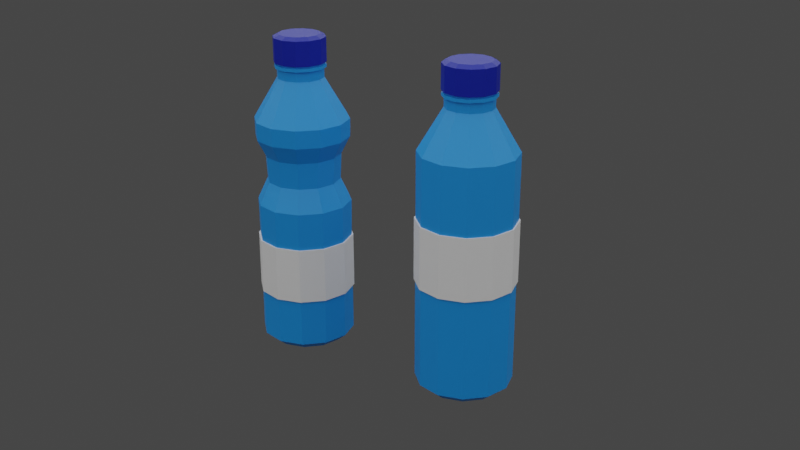 # Source: low_poly_water_bottles.blend  (saved by Blender 2.83.18; exported with 4.5.12 LTS)
import bpy
from mathutils import Matrix  # noqa: F401  (used for matrix-valued properties, if any)

bpy.ops.wm.read_factory_settings(use_empty=True)
scene = bpy.context.scene
scene.name = 'Scene'

# ---- collections
col_collection = bpy.data.collections.new('Collection'); scene.collection.children.link(col_collection)

# ---- materials (node trees are filled in below, after node groups)
mat_material_001 = bpy.data.materials.new('Material.001')
mat_material_002 = bpy.data.materials.new('Material.002')
mat_material_003 = bpy.data.materials.new('Material.003')
mat_material_005 = bpy.data.materials.new('Material.005')
mat_material_004 = bpy.data.materials.new('Material.004')
mat_material_006 = bpy.data.materials.new('Material.006')
mat_material_007 = bpy.data.materials.new('Material.007')

# ---- material node trees
mat_material_001.use_nodes = True; mat_material_001.node_tree.nodes.clear()
_N = mat_material_001.node_tree.nodes; _L = mat_material_001.node_tree.links
n0 = _N.new('ShaderNodeBsdfPrincipled'); n0.name = 'Principled BSDF'; n0.location = (10, 300)
n0.distribution = 'GGX'
n0.subsurface_method = 'BURLEY'
n0.inputs[0].default_value = (0.009035, 0.2704, 0.8, 1.0)
n0.inputs[3].default_value = 1.45
n0.inputs[27].default_value = (0.0, 0.0, 0.0, 1.0)
n0.inputs[28].default_value = 1.0
n1 = _N.new('ShaderNodeOutputMaterial'); n1.name = 'Material Output'; n1.location = (300, 300)
_L.new(n0.outputs[0], n1.inputs[0])
n1.is_active_output = True
mat_material_002.use_nodes = True; mat_material_002.node_tree.nodes.clear()
_N = mat_material_002.node_tree.nodes; _L = mat_material_002.node_tree.links
n0 = _N.new('ShaderNodeBsdfPrincipled'); n0.name = 'Principled BSDF'; n0.location = (10, 300)
n0.distribution = 'GGX'
n0.subsurface_method = 'BURLEY'
n0.inputs[3].default_value = 1.45
n0.inputs[27].default_value = (0.0, 0.0, 0.0, 1.0)
n0.inputs[28].default_value = 1.0
n1 = _N.new('ShaderNodeOutputMaterial'); n1.name = 'Material Output'; n1.location = (300, 300)
_L.new(n0.outputs[0], n1.inputs[0])
n1.is_active_output = True
mat_material_003.use_nodes = True; mat_material_003.node_tree.nodes.clear()
_N = mat_material_003.node_tree.nodes; _L = mat_material_003.node_tree.links
n0 = _N.new('ShaderNodeBsdfPrincipled'); n0.name = 'Principled BSDF'; n0.location = (10, 300)
n0.distribution = 'GGX'
n0.subsurface_method = 'BURLEY'
n0.inputs[0].default_value = (0.0, 0.01095, 0.3428, 1.0)
n0.inputs[3].default_value = 1.45
n0.inputs[27].default_value = (0.0, 0.0, 0.0, 1.0)
n0.inputs[28].default_value = 1.0
n1 = _N.new('ShaderNodeOutputMaterial'); n1.name = 'Material Output'; n1.location = (300, 300)
_L.new(n0.outputs[0], n1.inputs[0])
n1.is_active_output = True
mat_material_005.use_nodes = True; mat_material_005.node_tree.nodes.clear()
_N = mat_material_005.node_tree.nodes; _L = mat_material_005.node_tree.links
n0 = _N.new('ShaderNodeBsdfPrincipled'); n0.name = 'Principled BSDF'; n0.location = (10, 300)
n0.distribution = 'GGX'
n0.subsurface_method = 'BURLEY'
n0.inputs[0].default_value = (0.009035, 0.2704, 0.8, 1.0)
n0.inputs[3].default_value = 1.45
n0.inputs[27].default_value = (0.0, 0.0, 0.0, 1.0)
n0.inputs[28].default_value = 1.0
n1 = _N.new('ShaderNodeOutputMaterial'); n1.name = 'Material Output'; n1.location = (300, 300)
_L.new(n0.outputs[0], n1.inputs[0])
n1.is_active_output = True
mat_material_004.use_nodes = True; mat_material_004.node_tree.nodes.clear()
_N = mat_material_004.node_tree.nodes; _L = mat_material_004.node_tree.links
n0 = _N.new('ShaderNodeBsdfPrincipled'); n0.name = 'Principled BSDF'; n0.location = (10, 300)
n0.distribution = 'GGX'
n0.subsurface_method = 'BURLEY'
n0.inputs[3].default_value = 1.45
n0.inputs[27].default_value = (0.0, 0.0, 0.0, 1.0)
n0.inputs[28].default_value = 1.0
n1 = _N.new('ShaderNodeOutputMaterial'); n1.name = 'Material Output'; n1.location = (300, 300)
_L.new(n0.outputs[0], n1.inputs[0])
n1.is_active_output = True
mat_material_006.use_nodes = True; mat_material_006.node_tree.nodes.clear()
_N = mat_material_006.node_tree.nodes; _L = mat_material_006.node_tree.links
n0 = _N.new('ShaderNodeBsdfPrincipled'); n0.name = 'Principled BSDF'; n0.location = (10, 300)
n0.distribution = 'GGX'
n0.subsurface_method = 'BURLEY'
n0.inputs[0].default_value = (0.0, 0.01095, 0.3428, 1.0)
n0.inputs[3].default_value = 1.45
n0.inputs[27].default_value = (0.0, 0.0, 0.0, 1.0)
n0.inputs[28].default_value = 1.0
n1 = _N.new('ShaderNodeOutputMaterial'); n1.name = 'Material Output'; n1.location = (300, 300)
_L.new(n0.outputs[0], n1.inputs[0])
n1.is_active_output = True
mat_material_007.use_nodes = True; mat_material_007.node_tree.nodes.clear()
_N = mat_material_007.node_tree.nodes; _L = mat_material_007.node_tree.links
n0 = _N.new('ShaderNodeOutputMaterial'); n0.name = 'Material Output'; n0.location = (300, 300)
n1 = _N.new('ShaderNodeEmission'); n1.name = 'Emission'; n1.location = (10, 300)
_L.new(n1.outputs[0], n0.inputs[0])
n0.is_active_output = True

# ---- world
world_world = bpy.data.worlds.new('World'); scene.world = world_world
world_world.use_nodes = True; world_world.node_tree.nodes.clear()
_N = world_world.node_tree.nodes; _L = world_world.node_tree.links
n0 = _N.new('ShaderNodeOutputWorld'); n0.name = 'World Output'; n0.location = (300, 300)
n1 = _N.new('ShaderNodeBackground'); n1.name = 'Background'; n1.location = (10, 300)
n1.inputs[0].default_value = (0.05088, 0.05088, 0.05088, 1.0)
_L.new(n1.outputs[0], n0.inputs[0])
n0.is_active_output = True
world_world.color = (0.05088, 0.05088, 0.05088)
world_world.use_sun_shadow = False
world_world.sun_shadow_jitter_overblur = 0.0

# ---- cameras
cam_camera = bpy.data.cameras.new('Camera')
cam_camera.clip_end = 100.0
cam_camera.ortho_scale = 7.314

# ---- meshes
me_cylinder = bpy.data.meshes.new('Cylinder')
me_cylinder.from_pydata([(6.881e-10, 1.069, -0.915), (3.236e-09, 1.326, -0.7001), (0.5346, 0.926, -0.915), (0.6629, 1.148, -0.7001), (0.926, 0.5346, -0.915), (1.148, 0.6629, -0.7001), (1.069, -3.711e-08, -0.915), (1.326, -1.265e-08, -0.7001), (0.926, -0.5346, -0.915), (1.148, -0.6629, -0.7001), (0.5346, -0.926, -0.915), (0.6629, -1.148, -0.7001), (1.621e-07, -1.069, -0.915), (2.034e-07, -1.326, -0.7001), (-0.5346, -0.926, -0.915), (-0.6629, -1.148, -0.7001), (-0.926, -0.5346, -0.915), (-1.148, -0.6629, -0.7001), (-1.069, -4.875e-07, -0.915), (-1.326, -5.71e-07, -0.7001), (-0.926, 0.5346, -0.915), (-1.148, 0.6629, -0.7001), (-0.5346, 0.926, -0.915), (-0.6629, 1.148, -0.7001), (3.377e-08, 1.326, 5.663), (0.6629, 1.148, 5.663), (1.148, 0.6629, 5.663), (1.326, -1.265e-08, 5.663), (1.148, -0.6629, 5.663), (0.6629, -1.148, 5.663), (2.339e-07, -1.326, 5.663), (-0.6629, -1.148, 5.663), (-1.148, -0.6629, 5.663), (-1.326, -5.71e-07, 5.663), (-1.148, 0.6629, 5.663), (-0.6629, 1.148, 5.663), (-9.772e-08, 0.6458, 6.809), (0.3229, 0.5593, 6.809), (0.5593, 0.3229, 6.809), (0.6458, -8.351e-08, 6.809), (0.5593, -0.3229, 6.809), (0.3229, -0.5593, 6.809), (-2.167e-10, -0.6458, 6.809), (-0.3229, -0.5593, 6.809), (-0.5593, -0.3229, 6.809), (-0.6458, -3.555e-07, 6.809), (-0.5593, 0.3229, 6.809), (-0.3229, 0.5593, 6.809), (-9.772e-08, 0.6458, 7.093), (0.3229, 0.5593, 7.093), (0.5593, 0.3229, 7.093), (0.6458, -8.351e-08, 7.093), (0.5593, -0.3229, 7.093), (0.3229, -0.5593, 7.093), (-2.167e-10, -0.6458, 7.093), (-0.3229, -0.5593, 7.093), (-0.5593, -0.3229, 7.093), (-0.6458, -3.555e-07, 7.093), (-0.5593, 0.3229, 7.093), (-0.3229, 0.5593, 7.093), (-9.426e-08, 0.713, 7.093), (0.3565, 0.6175, 7.093), (0.6175, 0.3565, 7.093), (0.713, -7.668e-08, 7.093), (0.6175, -0.3565, 7.093), (0.3565, -0.6175, 7.093), (1.34e-08, -0.713, 7.093), (-0.3565, -0.6175, 7.093), (-0.6175, -0.3565, 7.093), (-0.713, -3.77e-07, 7.093), (-0.6175, 0.3565, 7.093), (-0.3565, 0.6175, 7.093), (-1.402e-07, 0.713, 7.181), (0.3565, 0.6175, 7.181), (0.6175, 0.3565, 7.181), (0.713, -7.668e-08, 7.181), (0.6175, -0.3565, 7.181), (0.3565, -0.6175, 7.181), (-3.252e-08, -0.713, 7.181), (-0.3565, -0.6175, 7.181), (-0.6175, -0.3565, 7.181), (-0.713, -3.77e-07, 7.181), (-0.6175, 0.3565, 7.181), (-0.3565, 0.6175, 7.181), (-1.471e-07, 0.6458, 7.181), (0.3229, 0.5593, 7.181), (0.5593, 0.3229, 7.181), (0.6458, -8.491e-08, 7.181), (0.5593, -0.3229, 7.181), (0.3229, -0.5593, 7.181), (-4.959e-08, -0.6458, 7.181), (-0.3229, -0.5593, 7.181), (-0.5593, -0.3229, 7.181), (-0.6458, -3.569e-07, 7.181), (-0.5593, 0.3229, 7.181), (-0.3229, 0.5593, 7.181), (-1.471e-07, 0.6458, 7.24), (0.3229, 0.5593, 7.24), (0.5593, 0.3229, 7.24), (0.6458, -8.491e-08, 7.24), (0.5593, -0.3229, 7.24), (0.3229, -0.5593, 7.24), (-4.959e-08, -0.6458, 7.24), (-0.3229, -0.5593, 7.24), (-0.5593, -0.3229, 7.24), (-0.6458, -3.569e-07, 7.24), (-0.5593, 0.3229, 7.24), (-0.3229, 0.5593, 7.24), (0.3383, 0.5859, 7.24), (-1.436e-07, 0.6766, 7.24), (0.5859, 0.3383, 7.24), (0.6766, -8.114e-08, 7.24), (0.5859, -0.3383, 7.24), (0.3383, -0.5859, 7.24), (-4.143e-08, -0.6766, 7.24), (-0.3383, -0.5859, 7.24), (-0.5859, -0.3383, 7.24), (-0.6766, -3.661e-07, 7.24), (-0.5859, 0.3383, 7.24), (-0.3383, 0.5859, 7.24), (0.3383, 0.5859, 7.279), (-1.163e-07, 0.6766, 7.279), (0.5859, 0.3383, 7.279), (0.6766, -8.114e-08, 7.279), (0.5859, -0.3383, 7.279), (0.3383, -0.5859, 7.279), (-1.409e-08, -0.6766, 7.279), (-0.3383, -0.5859, 7.279), (-0.5859, -0.3383, 7.279), (-0.6766, -3.661e-07, 7.279), (-0.5859, 0.3383, 7.279), (-0.3383, 0.5859, 7.279), (0.3217, 0.5572, 7.279), (-1.214e-07, 0.6435, 7.279), (0.5572, 0.3217, 7.279), (0.6435, -8.523e-08, 7.279), (0.5572, -0.3217, 7.279), (0.3217, -0.5572, 7.279), (-2.429e-08, -0.6435, 7.279), (-0.3217, -0.5572, 7.279), (-0.5572, -0.3217, 7.279), (-0.6435, -3.563e-07, 7.279), (-0.5572, 0.3217, 7.279), (-0.3217, 0.5572, 7.279), (0.3217, 0.5572, 7.329), (-1.12e-07, 0.6435, 7.329), (0.5572, 0.3217, 7.329), (0.6435, -8.523e-08, 7.329), (0.5572, -0.3217, 7.329), (0.3217, -0.5572, 7.329), (-1.482e-08, -0.6435, 7.329), (-0.3217, -0.5572, 7.329), (-0.5572, -0.3217, 7.329), (-0.6435, -3.563e-07, 7.329), (-0.5572, 0.3217, 7.329), (-0.3217, 0.5572, 7.329), (0.3382, 0.5857, 7.329), (-1.068e-07, 0.6763, 7.329), (0.5857, 0.3382, 7.329), (0.6763, -8.172e-08, 7.329), (0.5857, -0.3382, 7.329), (0.3382, -0.5857, 7.329), (-4.667e-09, -0.6763, 7.329), (-0.3382, -0.5857, 7.329), (-0.5857, -0.3382, 7.329), (-0.6763, -3.666e-07, 7.329), (-0.5857, 0.3382, 7.329), (-0.3382, 0.5857, 7.329), (0.3382, 0.5857, 7.361), (-1.012e-07, 0.6763, 7.361), (0.5857, 0.3382, 7.361), (0.6763, -8.172e-08, 7.361), (0.5857, -0.3382, 7.361), (0.3382, -0.5857, 7.361), (9.389e-10, -0.6763, 7.361), (-0.3382, -0.5857, 7.361), (-0.5857, -0.3382, 7.361), (-0.6763, -3.666e-07, 7.361), (-0.5857, 0.3382, 7.361), (-0.3382, 0.5857, 7.361), (0.3216, 0.5571, 7.361), (-1.08e-07, 0.6433, 7.361), (0.5571, 0.3216, 7.361), (0.6433, -8.549e-08, 7.361), (0.5571, -0.3216, 7.361), (0.3216, -0.5571, 7.361), (-1.088e-08, -0.6433, 7.361), (-0.3216, -0.5571, 7.361), (-0.5571, -0.3216, 7.361), (-0.6433, -3.564e-07, 7.361), (-0.5571, 0.3216, 7.361), (-0.3216, 0.5571, 7.361), (0.3216, 0.5571, 7.408), (-9.89e-08, 0.6433, 7.408), (0.5571, 0.3216, 7.408), (0.6433, -8.549e-08, 7.408), (0.5571, -0.3216, 7.408), (0.3216, -0.5571, 7.408), (-1.766e-09, -0.6433, 7.408), (-0.3216, -0.5571, 7.408), (-0.5571, -0.3216, 7.408), (-0.6433, -3.564e-07, 7.408), (-0.5571, 0.3216, 7.408), (-0.3216, 0.5571, 7.408), (0.2745, 0.4755, 7.408), (-1.157e-07, 0.549, 7.408), (0.4755, 0.2745, 7.408), (0.549, -9.771e-08, 7.408), (0.4755, -0.2745, 7.408), (0.2745, -0.4755, 7.408), (-3.28e-08, -0.549, 7.408), (-0.2745, -0.4755, 7.408), (-0.4755, -0.2745, 7.408), (-0.549, -3.29e-07, 7.408), (-0.4755, 0.2745, 7.408), (-0.2745, 0.4755, 7.408), (0.2745, 0.4755, 6.805), (-1.157e-07, 0.549, 6.805), (0.4755, 0.2745, 6.805), (0.549, -9.771e-08, 6.805), (0.4755, -0.2745, 6.805), (0.2745, -0.4755, 6.805), (-3.28e-08, -0.549, 6.805), (-0.2745, -0.4755, 6.805), (-0.4755, -0.2745, 6.805), (-0.549, -3.29e-07, 6.805), (-0.4755, 0.2745, 6.805), (-0.2745, 0.4755, 6.805), (0.6092, 1.055, 5.66), (3.043e-07, 1.218, 5.66), (1.055, 0.6092, 5.66), (1.218, -1.398e-08, 5.66), (1.055, -0.6092, 5.66), (0.6092, -1.055, 5.66), (4.882e-07, -1.218, 5.66), (-0.6092, -1.055, 5.66), (-1.055, -0.6092, 5.66), (-1.218, -5.271e-07, 5.66), (-1.055, 0.6092, 5.66), (-0.6092, 1.055, 5.66), (0.6092, 1.055, -0.6979), (-3.618e-08, 1.218, -0.6979), (1.055, 0.6092, -0.6979), (1.218, -1.398e-08, -0.6979), (1.055, -0.6092, -0.6979), (0.6092, -1.055, -0.6979), (1.478e-07, -1.218, -0.6979), (-0.6092, -1.055, -0.6979), (-1.055, -0.6092, -0.6979), (-1.218, -5.271e-07, -0.6979), (-1.055, 0.6092, -0.6979), (-0.6092, 1.055, -0.6979), (-0.6629, -1.148, 3.848), (-1.148, -0.6629, 3.848), (2.252e-07, -1.326, 3.848), (0.6629, -1.148, 3.848), (1.148, -0.6629, 3.848), (1.326, -1.265e-08, 3.848), (-0.6629, 1.148, 3.848), (2.506e-08, 1.326, 3.848), (0.6629, 1.148, 3.848), (1.148, 0.6629, 3.848), (-1.148, 0.6629, 3.848), (-1.326, -5.71e-07, 3.848), (-1.148, -0.6629, 2.114), (1.674e-08, 1.326, 2.114), (0.6629, 1.148, 2.114), (-0.6629, -1.148, 2.114), (2.169e-07, -1.326, 2.114), (0.6629, -1.148, 2.114), (1.148, -0.6629, 2.114), (1.326, -1.265e-08, 2.114), (-0.6629, 1.148, 2.114), (1.148, 0.6629, 2.114), (-1.148, 0.6629, 2.114), (-1.326, -5.71e-07, 2.114), (-0.6832, -1.183, 2.114), (-0.6832, -1.183, 3.847), (2.246e-07, -1.366, 2.114), (2.332e-07, -1.366, 3.847), (0.6832, -1.183, 2.114), (0.6832, -1.183, 3.847), (1.183, -0.6832, 2.114), (1.183, -0.6832, 3.847), (1.366, -8.923e-09, 2.114), (1.366, -8.923e-09, 3.847), (-0.6832, 1.183, 2.114), (-0.6832, 1.183, 3.847), (1.183, 0.6832, 2.114), (1.183, 0.6832, 3.847), (-1.183, 0.6832, 2.114), (-1.183, 0.6832, 3.847), (-1.366, -5.844e-07, 2.114), (-1.366, -5.844e-07, 3.847), (-1.183, -0.6832, 3.847), (0.6832, 1.183, 3.847), (2.689e-08, 1.366, 3.847), (-1.183, -0.6832, 2.114), (1.832e-08, 1.366, 2.114), (0.6832, 1.183, 2.114)], [], [(0, 1, 3, 2), (2, 3, 5, 4), (4, 5, 7, 6), (6, 7, 9, 8), (8, 9, 11, 10), (10, 11, 13, 12), (12, 13, 15, 14), (14, 15, 17, 16), (16, 17, 19, 18), (18, 19, 21, 20), (253, 252, 31, 32), (20, 21, 23, 22), (22, 23, 1, 0), (0, 2, 4, 6, 8, 10, 12, 14, 16, 18, 20, 22), (29, 28, 40, 41), (252, 254, 30, 31), (254, 255, 29, 30), (255, 256, 28, 29), (256, 257, 27, 28), (259, 258, 35, 24), (260, 259, 24, 25), (257, 261, 26, 27), (258, 262, 34, 35), (261, 260, 25, 26), (262, 263, 33, 34), (263, 253, 32, 33), (44, 43, 55, 56), (24, 35, 47, 36), (26, 25, 37, 38), (33, 32, 44, 45), (30, 29, 41, 42), (27, 26, 38, 39), (34, 33, 45, 46), (31, 30, 42, 43), (28, 27, 39, 40), (35, 34, 46, 47), (25, 24, 36, 37), (32, 31, 43, 44), (49, 48, 60, 61), (41, 40, 52, 53), (36, 47, 59, 48), (38, 37, 49, 50), (45, 44, 56, 57), (42, 41, 53, 54), (39, 38, 50, 51), (46, 45, 57, 58), (43, 42, 54, 55), (40, 39, 51, 52), (47, 46, 58, 59), (37, 36, 48, 49), (71, 70, 82, 83), (56, 55, 67, 68), (53, 52, 64, 65), (48, 59, 71, 60), (50, 49, 61, 62), (57, 56, 68, 69), (54, 53, 65, 66), (51, 50, 62, 63), (58, 57, 69, 70), (55, 54, 66, 67), (52, 51, 63, 64), (59, 58, 70, 71), (76, 75, 87, 88), (61, 60, 72, 73), (68, 67, 79, 80), (65, 64, 76, 77), (60, 71, 83, 72), (62, 61, 73, 74), (69, 68, 80, 81), (66, 65, 77, 78), (63, 62, 74, 75), (70, 69, 81, 82), (67, 66, 78, 79), (64, 63, 75, 76), (88, 87, 99, 100), (83, 82, 94, 95), (73, 72, 84, 85), (80, 79, 91, 92), (77, 76, 88, 89), (72, 83, 95, 84), (74, 73, 85, 86), (81, 80, 92, 93), (78, 77, 89, 90), (75, 74, 86, 87), (82, 81, 93, 94), (79, 78, 90, 91), (103, 102, 114, 115), (95, 94, 106, 107), (85, 84, 96, 97), (92, 91, 103, 104), (89, 88, 100, 101), (84, 95, 107, 96), (86, 85, 97, 98), (93, 92, 104, 105), (90, 89, 101, 102), (87, 86, 98, 99), (94, 93, 105, 106), (91, 90, 102, 103), (115, 114, 126, 127), (100, 99, 111, 112), (107, 106, 118, 119), (97, 96, 109, 108), (104, 103, 115, 116), (101, 100, 112, 113), (96, 107, 119, 109), (98, 97, 108, 110), (105, 104, 116, 117), (102, 101, 113, 114), (99, 98, 110, 111), (106, 105, 117, 118), (130, 129, 141, 142), (112, 111, 123, 124), (119, 118, 130, 131), (108, 109, 121, 120), (116, 115, 127, 128), (113, 112, 124, 125), (109, 119, 131, 121), (110, 108, 120, 122), (117, 116, 128, 129), (114, 113, 125, 126), (111, 110, 122, 123), (118, 117, 129, 130), (135, 134, 146, 147), (127, 126, 138, 139), (124, 123, 135, 136), (131, 130, 142, 143), (120, 121, 133, 132), (128, 127, 139, 140), (125, 124, 136, 137), (121, 131, 143, 133), (122, 120, 132, 134), (129, 128, 140, 141), (126, 125, 137, 138), (123, 122, 134, 135), (147, 146, 158, 159), (142, 141, 153, 154), (139, 138, 150, 151), (136, 135, 147, 148), (143, 142, 154, 155), (132, 133, 145, 144), (140, 139, 151, 152), (137, 136, 148, 149), (133, 143, 155, 145), (134, 132, 144, 146), (141, 140, 152, 153), (138, 137, 149, 150), (162, 161, 173, 174), (154, 153, 165, 166), (151, 150, 162, 163), (148, 147, 159, 160), (155, 154, 166, 167), (144, 145, 157, 156), (152, 151, 163, 164), (149, 148, 160, 161), (145, 155, 167, 157), (146, 144, 156, 158), (153, 152, 164, 165), (150, 149, 161, 162), (174, 173, 185, 186), (159, 158, 170, 171), (166, 165, 177, 178), (163, 162, 174, 175), (160, 159, 171, 172), (167, 166, 178, 179), (156, 157, 169, 168), (164, 163, 175, 176), (161, 160, 172, 173), (157, 167, 179, 169), (158, 156, 168, 170), (165, 164, 176, 177), (189, 188, 200, 201), (171, 170, 182, 183), (178, 177, 189, 190), (175, 174, 186, 187), (172, 171, 183, 184), (179, 178, 190, 191), (168, 169, 181, 180), (176, 175, 187, 188), (173, 172, 184, 185), (169, 179, 191, 181), (170, 168, 180, 182), (177, 176, 188, 189), (195, 194, 206, 207), (186, 185, 197, 198), (183, 182, 194, 195), (190, 189, 201, 202), (187, 186, 198, 199), (184, 183, 195, 196), (191, 190, 202, 203), (180, 181, 193, 192), (188, 187, 199, 200), (185, 184, 196, 197), (181, 191, 203, 193), (182, 180, 192, 194), (210, 209, 221, 222), (202, 201, 213, 214), (199, 198, 210, 211), (196, 195, 207, 208), (203, 202, 214, 215), (192, 193, 205, 204), (200, 199, 211, 212), (197, 196, 208, 209), (193, 203, 215, 205), (194, 192, 204, 206), (201, 200, 212, 213), (198, 197, 209, 210), (222, 221, 233, 234), (207, 206, 218, 219), (214, 213, 225, 226), (211, 210, 222, 223), (208, 207, 219, 220), (215, 214, 226, 227), (204, 205, 217, 216), (212, 211, 223, 224), (209, 208, 220, 221), (205, 215, 227, 217), (206, 204, 216, 218), (213, 212, 224, 225), (237, 236, 248, 249), (219, 218, 230, 231), (226, 225, 237, 238), (223, 222, 234, 235), (220, 219, 231, 232), (227, 226, 238, 239), (216, 217, 229, 228), (224, 223, 235, 236), (221, 220, 232, 233), (217, 227, 239, 229), (218, 216, 228, 230), (225, 224, 236, 237), (240, 241, 251, 250, 249, 248, 247, 246, 245, 244, 243, 242), (234, 233, 245, 246), (231, 230, 242, 243), (238, 237, 249, 250), (235, 234, 246, 247), (232, 231, 243, 244), (239, 238, 250, 251), (228, 229, 241, 240), (236, 235, 247, 248), (233, 232, 244, 245), (229, 239, 251, 241), (230, 228, 240, 242), (262, 258, 287, 291), (267, 268, 278, 276), (254, 252, 277, 279), (272, 274, 290, 286), (260, 261, 289, 295), (264, 267, 276, 297), (255, 254, 279, 281), (271, 273, 288, 284), (263, 262, 291, 293), (256, 255, 281, 283), (266, 265, 298, 299), (253, 263, 293, 294), (17, 15, 267, 264), (15, 13, 268, 267), (13, 11, 269, 268), (11, 9, 270, 269), (9, 7, 271, 270), (1, 23, 272, 265), (3, 1, 265, 266), (7, 5, 273, 271), (23, 21, 274, 272), (5, 3, 266, 273), (21, 19, 275, 274), (19, 17, 264, 275), (292, 297, 294, 293), (290, 292, 293, 291), (288, 299, 295, 289), (286, 290, 291, 287), (284, 288, 289, 285), (299, 298, 296, 295), (298, 286, 287, 296), (282, 284, 285, 283), (280, 282, 283, 281), (278, 280, 281, 279), (276, 278, 279, 277), (297, 276, 277, 294), (273, 266, 299, 288), (252, 253, 294, 277), (268, 269, 280, 278), (261, 257, 285, 289), (274, 275, 292, 290), (269, 270, 282, 280), (259, 260, 295, 296), (275, 264, 297, 292), (270, 271, 284, 282), (258, 259, 296, 287), (265, 272, 286, 298), (257, 256, 283, 285)])
me_cylinder.polygons.foreach_set('material_index', [0, 0, 0, 0, 0, 0, 0, 0, 0, 0, 0, 0, 0, 0, 0, 0, 0, 0, 0, 0, 0, 0, 0, 0, 0, 0, 0, 0, 0, 0, 0, 0, 0, 0, 0, 0, 0, 0, 0, 0, 0, 0, 0, 0, 0, 0, 0, 0, 0, 0, 0, 0, 0, 0, 0, 0, 0, 0, 0, 0, 0, 0, 0, 0, 0, 0, 0, 0, 0, 0, 0, 0, 0, 0, 0, 0, 0, 0, 0, 0, 0, 0, 0, 0, 0, 0, 0, 0, 0, 0, 0, 0, 0, 0, 0, 0, 0, 0, 0, 0, 0, 0, 0, 0, 0, 0, 0, 0, 0, 0, 0, 0, 0, 0, 0, 0, 0, 0, 0, 0, 0, 0, 0, 0, 0, 0, 0, 0, 0, 0, 0, 0, 0, 0, 0, 0, 0, 0, 0, 0, 0, 0, 0, 0, 0, 0, 0, 0, 0, 0, 0, 0, 0, 0, 0, 0, 0, 0, 0, 0, 0, 0, 0, 0, 0, 0, 0, 0, 0, 0, 0, 0, 0, 0, 0, 0, 0, 0, 0, 0, 0, 0, 0, 0, 0, 0, 0, 0, 0, 0, 0, 0, 0, 0, 0, 0, 0, 0, 0, 0, 0, 0, 0, 0, 0, 0, 0, 0, 0, 0, 0, 0, 0, 0, 0, 0, 0, 0, 0, 0, 0, 0, 0, 0, 0, 0, 0, 0, 0, 0, 0, 0, 0, 0, 0, 0, 0, 0, 0, 0, 0, 0, 1, 1, 1, 1, 1, 1, 1, 1, 1, 1, 1, 1, 0, 0, 0, 0, 0, 0, 0, 0, 0, 0, 0, 0, 1, 1, 1, 1, 1, 1, 1, 1, 1, 1, 1, 1, 1, 1, 1, 1, 1, 1, 1, 1, 1, 1, 1, 1])
_uv = me_cylinder.uv_layers.new(name='UVMap')
_uv.uv.foreach_set('vector', [1.0, 0.5, 1.0, 1.0, 0.9167, 1.0, 0.9167, 0.5, 0.9167, 0.5, 0.9167, 1.0, 0.8333, 1.0, 0.8333, 0.5, 0.8333, 0.5, 0.8333, 1.0, 0.75, 1.0, 0.75, 0.5, 0.75, 0.5, 0.75, 1.0, 0.6667, 1.0, 0.6667, 0.5, 0.6667, 0.5, 0.6667, 1.0, 0.5833, 1.0, 0.5833, 0.5, 0.5833, 0.5, 0.5833, 1.0, 0.5, 1.0, 0.5, 0.5, 0.5, 0.5, 0.5, 1.0, 0.4167, 1.0, 0.4167, 0.5, 0.4167, 0.5, 0.4167, 1.0, 0.3333, 1.0, 0.3333, 0.5, 0.3333, 0.5, 0.3333, 1.0, 0.25, 1.0, 0.25, 0.5, 0.25, 0.5, 0.25, 1.0, 0.1667, 1.0, 0.1667, 0.5, 0.3333, 1.0, 0.4167, 1.0, 0.4167, 1.0, 0.3333, 1.0, 0.1667, 0.5, 0.1667, 1.0, 0.08333, 1.0, 0.08333, 0.5, 0.08333, 0.5, 0.08333, 1.0, 7.451e-08, 1.0, 7.451e-08, 0.5, 0.75, 0.49, 0.87, 0.4578, 0.9578, 0.37, 0.99, 0.25, 0.9578, 0.13, 0.87, 0.04215, 0.75, 0.01, 0.63, 0.04215, 0.5422, 0.13, 0.51, 0.25, 0.5422, 0.37, 0.63, 0.4578, 0.5833, 1.0, 0.6667, 1.0, 0.6667, 1.0, 0.5833, 1.0, 0.4167, 1.0, 0.5, 1.0, 0.5, 1.0, 0.4167, 1.0, 0.5, 1.0, 0.5833, 1.0, 0.5833, 1.0, 0.5, 1.0, 0.5833, 1.0, 0.6667, 1.0, 0.6667, 1.0, 0.5833, 1.0, 0.6667, 1.0, 0.75, 1.0, 0.75, 1.0, 0.6667, 1.0, 7.451e-08, 1.0, 0.08333, 1.0, 0.08333, 1.0, 7.451e-08, 1.0, 0.9167, 1.0, 1.0, 1.0, 1.0, 1.0, 0.9167, 1.0, 0.75, 1.0, 0.8333, 1.0, 0.8333, 1.0, 0.75, 1.0, 0.08333, 1.0, 0.1667, 1.0, 0.1667, 1.0, 0.08333, 1.0, 0.8333, 1.0, 0.9167, 1.0, 0.9167, 1.0, 0.8333, 1.0, 0.1667, 1.0, 0.25, 1.0, 0.25, 1.0, 0.1667, 1.0, 0.25, 1.0, 0.3333, 1.0, 0.3333, 1.0, 0.25, 1.0, 0.3333, 1.0, 0.4167, 1.0, 0.4167, 1.0, 0.3333, 1.0, 7.451e-08, 1.0, 0.08333, 1.0, 0.08333, 1.0, 7.451e-08, 1.0, 0.8333, 1.0, 0.9167, 1.0, 0.9167, 1.0, 0.8333, 1.0, 0.25, 1.0, 0.3333, 1.0, 0.3333, 1.0, 0.25, 1.0, 0.5, 1.0, 0.5833, 1.0, 0.5833, 1.0, 0.5, 1.0, 0.75, 1.0, 0.8333, 1.0, 0.8333, 1.0, 0.75, 1.0, 0.1667, 1.0, 0.25, 1.0, 0.25, 1.0, 0.1667, 1.0, 0.4167, 1.0, 0.5, 1.0, 0.5, 1.0, 0.4167, 1.0, 0.6667, 1.0, 0.75, 1.0, 0.75, 1.0, 0.6667, 1.0, 0.08333, 1.0, 0.1667, 1.0, 0.1667, 1.0, 0.08333, 1.0, 0.9167, 1.0, 1.0, 1.0, 1.0, 1.0, 0.9167, 1.0, 0.3333, 1.0, 0.4167, 1.0, 0.4167, 1.0, 0.3333, 1.0, 0.9167, 1.0, 1.0, 1.0, 1.0, 1.0, 0.9167, 1.0, 0.5833, 1.0, 0.6667, 1.0, 0.6667, 1.0, 0.5833, 1.0, 7.451e-08, 1.0, 0.08333, 1.0, 0.08333, 1.0, 7.451e-08, 1.0, 0.8333, 1.0, 0.9167, 1.0, 0.9167, 1.0, 0.8333, 1.0, 0.25, 1.0, 0.3333, 1.0, 0.3333, 1.0, 0.25, 1.0, 0.5, 1.0, 0.5833, 1.0, 0.5833, 1.0, 0.5, 1.0, 0.75, 1.0, 0.8333, 1.0, 0.8333, 1.0, 0.75, 1.0, 0.1667, 1.0, 0.25, 1.0, 0.25, 1.0, 0.1667, 1.0, 0.4167, 1.0, 0.5, 1.0, 0.5, 1.0, 0.4167, 1.0, 0.6667, 1.0, 0.75, 1.0, 0.75, 1.0, 0.6667, 1.0, 0.08333, 1.0, 0.1667, 1.0, 0.1667, 1.0, 0.08333, 1.0, 0.9167, 1.0, 1.0, 1.0, 1.0, 1.0, 0.9167, 1.0, 0.08333, 1.0, 0.1667, 1.0, 0.1667, 1.0, 0.08333, 1.0, 0.3333, 1.0, 0.4167, 1.0, 0.4167, 1.0, 0.3333, 1.0, 0.5833, 1.0, 0.6667, 1.0, 0.6667, 1.0, 0.5833, 1.0, 7.451e-08, 1.0, 0.08333, 1.0, 0.08333, 1.0, 7.451e-08, 1.0, 0.8333, 1.0, 0.9167, 1.0, 0.9167, 1.0, 0.8333, 1.0, 0.25, 1.0, 0.3333, 1.0, 0.3333, 1.0, 0.25, 1.0, 0.5, 1.0, 0.5833, 1.0, 0.5833, 1.0, 0.5, 1.0, 0.75, 1.0, 0.8333, 1.0, 0.8333, 1.0, 0.75, 1.0, 0.1667, 1.0, 0.25, 1.0, 0.25, 1.0, 0.1667, 1.0, 0.4167, 1.0, 0.5, 1.0, 0.5, 1.0, 0.4167, 1.0, 0.6667, 1.0, 0.75, 1.0, 0.75, 1.0, 0.6667, 1.0, 0.08333, 1.0, 0.1667, 1.0, 0.1667, 1.0, 0.08333, 1.0, 0.6667, 1.0, 0.75, 1.0, 0.75, 1.0, 0.6667, 1.0, 0.9167, 1.0, 1.0, 1.0, 1.0, 1.0, 0.9167, 1.0, 0.3333, 1.0, 0.4167, 1.0, 0.4167, 1.0, 0.3333, 1.0, 0.5833, 1.0, 0.6667, 1.0, 0.6667, 1.0, 0.5833, 1.0, 7.451e-08, 1.0, 0.08333, 1.0, 0.08333, 1.0, 7.451e-08, 1.0, 0.8333, 1.0, 0.9167, 1.0, 0.9167, 1.0, 0.8333, 1.0, 0.25, 1.0, 0.3333, 1.0, 0.3333, 1.0, 0.25, 1.0, 0.5, 1.0, 0.5833, 1.0, 0.5833, 1.0, 0.5, 1.0, 0.75, 1.0, 0.8333, 1.0, 0.8333, 1.0, 0.75, 1.0, 0.1667, 1.0, 0.25, 1.0, 0.25, 1.0, 0.1667, 1.0, 0.4167, 1.0, 0.5, 1.0, 0.5, 1.0, 0.4167, 1.0, 0.6667, 1.0, 0.75, 1.0, 0.75, 1.0, 0.6667, 1.0, 0.6667, 1.0, 0.75, 1.0, 0.75, 1.0, 0.6667, 1.0, 0.08333, 1.0, 0.1667, 1.0, 0.1667, 1.0, 0.08333, 1.0, 0.9167, 1.0, 1.0, 1.0, 1.0, 1.0, 0.9167, 1.0, 0.3333, 1.0, 0.4167, 1.0, 0.4167, 1.0, 0.3333, 1.0, 0.5833, 1.0, 0.6667, 1.0, 0.6667, 1.0, 0.5833, 1.0, 7.451e-08, 1.0, 0.08333, 1.0, 0.08333, 1.0, 7.451e-08, 1.0, 0.8333, 1.0, 0.9167, 1.0, 0.9167, 1.0, 0.8333, 1.0, 0.25, 1.0, 0.3333, 1.0, 0.3333, 1.0, 0.25, 1.0, 0.5, 1.0, 0.5833, 1.0, 0.5833, 1.0, 0.5, 1.0, 0.75, 1.0, 0.8333, 1.0, 0.8333, 1.0, 0.75, 1.0, 0.1667, 1.0, 0.25, 1.0, 0.25, 1.0, 0.1667, 1.0, 0.4167, 1.0, 0.5, 1.0, 0.5, 1.0, 0.4167, 1.0, 0.4167, 1.0, 0.5, 1.0, 0.5, 1.0, 0.4167, 1.0, 0.08333, 1.0, 0.1667, 1.0, 0.1667, 1.0, 0.08333, 1.0, 0.9167, 1.0, 1.0, 1.0, 1.0, 1.0, 0.9167, 1.0, 0.3333, 1.0, 0.4167, 1.0, 0.4167, 1.0, 0.3333, 1.0, 0.5833, 1.0, 0.6667, 1.0, 0.6667, 1.0, 0.5833, 1.0, 7.451e-08, 1.0, 0.08333, 1.0, 0.08333, 1.0, 7.451e-08, 1.0, 0.8333, 1.0, 0.9167, 1.0, 0.9167, 1.0, 0.8333, 1.0, 0.25, 1.0, 0.3333, 1.0, 0.3333, 1.0, 0.25, 1.0, 0.5, 1.0, 0.5833, 1.0, 0.5833, 1.0, 0.5, 1.0, 0.75, 1.0, 0.8333, 1.0, 0.8333, 1.0, 0.75, 1.0, 0.1667, 1.0, 0.25, 1.0, 0.25, 1.0, 0.1667, 1.0, 0.4167, 1.0, 0.5, 1.0, 0.5, 1.0, 0.4167, 1.0, 0.4167, 1.0, 0.5, 1.0, 0.5, 1.0, 0.4167, 1.0, 0.6667, 1.0, 0.75, 1.0, 0.75, 1.0, 0.6667, 1.0, 0.08333, 1.0, 0.1667, 1.0, 0.1667, 1.0, 0.08333, 1.0, 0.9167, 1.0, 1.0, 1.0, 1.0, 1.0, 0.9167, 1.0, 0.3333, 1.0, 0.4167, 1.0, 0.4167, 1.0, 0.3333, 1.0, 0.5833, 1.0, 0.6667, 1.0, 0.6667, 1.0, 0.5833, 1.0, 7.451e-08, 1.0, 0.08333, 1.0, 0.08333, 1.0, 7.451e-08, 1.0, 0.8333, 1.0, 0.9167, 1.0, 0.9167, 1.0, 0.8333, 1.0, 0.25, 1.0, 0.3333, 1.0, 0.3333, 1.0, 0.25, 1.0, 0.5, 1.0, 0.5833, 1.0, 0.5833, 1.0, 0.5, 1.0, 0.75, 1.0, 0.8333, 1.0, 0.8333, 1.0, 0.75, 1.0, 0.1667, 1.0, 0.25, 1.0, 0.25, 1.0, 0.1667, 1.0, 0.1667, 1.0, 0.25, 1.0, 0.25, 1.0, 0.1667, 1.0, 0.6667, 1.0, 0.75, 1.0, 0.75, 1.0, 0.6667, 1.0, 0.08333, 1.0, 0.1667, 1.0, 0.1667, 1.0, 0.08333, 1.0, 0.9167, 1.0, 1.0, 1.0, 1.0, 1.0, 0.9167, 1.0, 0.3333, 1.0, 0.4167, 1.0, 0.4167, 1.0, 0.3333, 1.0, 0.5833, 1.0, 0.6667, 1.0, 0.6667, 1.0, 0.5833, 1.0, 7.451e-08, 1.0, 0.08333, 1.0, 0.08333, 1.0, 7.451e-08, 1.0, 0.8333, 1.0, 0.9167, 1.0, 0.9167, 1.0, 0.8333, 1.0, 0.25, 1.0, 0.3333, 1.0, 0.3333, 1.0, 0.25, 1.0, 0.5, 1.0, 0.5833, 1.0, 0.5833, 1.0, 0.5, 1.0, 0.75, 1.0, 0.8333, 1.0, 0.8333, 1.0, 0.75, 1.0, 0.1667, 1.0, 0.25, 1.0, 0.25, 1.0, 0.1667, 1.0, 0.75, 1.0, 0.8333, 1.0, 0.8333, 1.0, 0.75, 1.0, 0.4167, 1.0, 0.5, 1.0, 0.5, 1.0, 0.4167, 1.0, 0.6667, 1.0, 0.75, 1.0, 0.75, 1.0, 0.6667, 1.0, 0.08333, 1.0, 0.1667, 1.0, 0.1667, 1.0, 0.08333, 1.0, 0.9167, 1.0, 1.0, 1.0, 1.0, 1.0, 0.9167, 1.0, 0.3333, 1.0, 0.4167, 1.0, 0.4167, 1.0, 0.3333, 1.0, 0.5833, 1.0, 0.6667, 1.0, 0.6667, 1.0, 0.5833, 1.0, 7.451e-08, 1.0, 0.08333, 1.0, 0.08333, 1.0, 7.451e-08, 1.0, 0.8333, 1.0, 0.9167, 1.0, 0.9167, 1.0, 0.8333, 1.0, 0.25, 1.0, 0.3333, 1.0, 0.3333, 1.0, 0.25, 1.0, 0.5, 1.0, 0.5833, 1.0, 0.5833, 1.0, 0.5, 1.0, 0.75, 1.0, 0.8333, 1.0, 0.8333, 1.0, 0.75, 1.0, 0.75, 1.0, 0.8333, 1.0, 0.8333, 1.0, 0.75, 1.0, 0.1667, 1.0, 0.25, 1.0, 0.25, 1.0, 0.1667, 1.0, 0.4167, 1.0, 0.5, 1.0, 0.5, 1.0, 0.4167, 1.0, 0.6667, 1.0, 0.75, 1.0, 0.75, 1.0, 0.6667, 1.0, 0.08333, 1.0, 0.1667, 1.0, 0.1667, 1.0, 0.08333, 1.0, 0.9167, 1.0, 1.0, 1.0, 1.0, 1.0, 0.9167, 1.0, 0.3333, 1.0, 0.4167, 1.0, 0.4167, 1.0, 0.3333, 1.0, 0.5833, 1.0, 0.6667, 1.0, 0.6667, 1.0, 0.5833, 1.0, 7.451e-08, 1.0, 0.08333, 1.0, 0.08333, 1.0, 7.451e-08, 1.0, 0.8333, 1.0, 0.9167, 1.0, 0.9167, 1.0, 0.8333, 1.0, 0.25, 1.0, 0.3333, 1.0, 0.3333, 1.0, 0.25, 1.0, 0.5, 1.0, 0.5833, 1.0, 0.5833, 1.0, 0.5, 1.0, 0.5, 1.0, 0.5833, 1.0, 0.5833, 1.0, 0.5, 1.0, 0.1667, 1.0, 0.25, 1.0, 0.25, 1.0, 0.1667, 1.0, 0.4167, 1.0, 0.5, 1.0, 0.5, 1.0, 0.4167, 1.0, 0.6667, 1.0, 0.75, 1.0, 0.75, 1.0, 0.6667, 1.0, 0.08333, 1.0, 0.1667, 1.0, 0.1667, 1.0, 0.08333, 1.0, 0.9167, 1.0, 1.0, 1.0, 1.0, 1.0, 0.9167, 1.0, 0.3333, 1.0, 0.4167, 1.0, 0.4167, 1.0, 0.3333, 1.0, 0.5833, 1.0, 0.6667, 1.0, 0.6667, 1.0, 0.5833, 1.0, 7.451e-08, 1.0, 0.08333, 1.0, 0.08333, 1.0, 7.451e-08, 1.0, 0.8333, 1.0, 0.9167, 1.0, 0.9167, 1.0, 0.8333, 1.0, 0.25, 1.0, 0.3333, 1.0, 0.3333, 1.0, 0.25, 1.0, 0.5, 1.0, 0.5833, 1.0, 0.5833, 1.0, 0.5, 1.0, 0.5, 1.0, 0.5833, 1.0, 0.5833, 1.0, 0.5, 1.0, 0.75, 1.0, 0.8333, 1.0, 0.8333, 1.0, 0.75, 1.0, 0.1667, 1.0, 0.25, 1.0, 0.25, 1.0, 0.1667, 1.0, 0.4167, 1.0, 0.5, 1.0, 0.5, 1.0, 0.4167, 1.0, 0.6667, 1.0, 0.75, 1.0, 0.75, 1.0, 0.6667, 1.0, 0.08333, 1.0, 0.1667, 1.0, 0.1667, 1.0, 0.08333, 1.0, 0.9167, 1.0, 1.0, 1.0, 1.0, 1.0, 0.9167, 1.0, 0.3333, 1.0, 0.4167, 1.0, 0.4167, 1.0, 0.3333, 1.0, 0.5833, 1.0, 0.6667, 1.0, 0.6667, 1.0, 0.5833, 1.0, 7.451e-08, 1.0, 0.08333, 1.0, 0.08333, 1.0, 7.451e-08, 1.0, 0.8333, 1.0, 0.9167, 1.0, 0.9167, 1.0, 0.8333, 1.0, 0.25, 1.0, 0.3333, 1.0, 0.3333, 1.0, 0.25, 1.0, 0.25, 1.0, 0.3333, 1.0, 0.3333, 1.0, 0.25, 1.0, 0.75, 1.0, 0.8333, 1.0, 0.8333, 1.0, 0.75, 1.0, 0.1667, 1.0, 0.25, 1.0, 0.25, 1.0, 0.1667, 1.0, 0.4167, 1.0, 0.5, 1.0, 0.5, 1.0, 0.4167, 1.0, 0.6667, 1.0, 0.75, 1.0, 0.75, 1.0, 0.6667, 1.0, 0.08333, 1.0, 0.1667, 1.0, 0.1667, 1.0, 0.08333, 1.0, 0.9167, 1.0, 1.0, 1.0, 1.0, 1.0, 0.9167, 1.0, 0.3333, 1.0, 0.4167, 1.0, 0.4167, 1.0, 0.3333, 1.0, 0.5833, 1.0, 0.6667, 1.0, 0.6667, 1.0, 0.5833, 1.0, 7.451e-08, 1.0, 0.08333, 1.0, 0.08333, 1.0, 7.451e-08, 1.0, 0.8333, 1.0, 0.9167, 1.0, 0.9167, 1.0, 0.8333, 1.0, 0.25, 1.0, 0.3333, 1.0, 0.3333, 1.0, 0.25, 1.0, 0.75, 1.0, 0.8333, 1.0, 0.8333, 1.0, 0.75, 1.0, 0.5, 1.0, 0.5833, 1.0, 0.5833, 1.0, 0.5, 1.0, 0.75, 1.0, 0.8333, 1.0, 0.8333, 1.0, 0.75, 1.0, 0.1667, 1.0, 0.25, 1.0, 0.25, 1.0, 0.1667, 1.0, 0.4167, 1.0, 0.5, 1.0, 0.5, 1.0, 0.4167, 1.0, 0.6667, 1.0, 0.75, 1.0, 0.75, 1.0, 0.6667, 1.0, 0.08333, 1.0, 0.1667, 1.0, 0.1667, 1.0, 0.08333, 1.0, 0.9167, 1.0, 1.0, 1.0, 1.0, 1.0, 0.9167, 1.0, 0.3333, 1.0, 0.4167, 1.0, 0.4167, 1.0, 0.3333, 1.0, 0.5833, 1.0, 0.6667, 1.0, 0.6667, 1.0, 0.5833, 1.0, 7.451e-08, 1.0, 0.08333, 1.0, 0.08333, 1.0, 7.451e-08, 1.0, 0.8333, 1.0, 0.9167, 1.0, 0.9167, 1.0, 0.8333, 1.0, 0.5, 1.0, 0.5833, 1.0, 0.5833, 1.0, 0.5, 1.0, 0.1667, 1.0, 0.25, 1.0, 0.25, 1.0, 0.1667, 1.0, 0.4167, 1.0, 0.5, 1.0, 0.5, 1.0, 0.4167, 1.0, 0.6667, 1.0, 0.75, 1.0, 0.75, 1.0, 0.6667, 1.0, 0.08333, 1.0, 0.1667, 1.0, 0.1667, 1.0, 0.08333, 1.0, 0.9167, 1.0, 1.0, 1.0, 1.0, 1.0, 0.9167, 1.0, 0.3333, 1.0, 0.4167, 1.0, 0.4167, 1.0, 0.3333, 1.0, 0.5833, 1.0, 0.6667, 1.0, 0.6667, 1.0, 0.5833, 1.0, 7.451e-08, 1.0, 0.08333, 1.0, 0.08333, 1.0, 7.451e-08, 1.0, 0.8333, 1.0, 0.9167, 1.0, 0.9167, 1.0, 0.8333, 1.0, 0.25, 1.0, 0.3333, 1.0, 0.3333, 1.0, 0.25, 1.0, 0.5, 1.0, 0.5833, 1.0, 0.5833, 1.0, 0.5, 1.0, 0.5, 1.0, 0.5833, 1.0, 0.5833, 1.0, 0.5, 1.0, 0.75, 1.0, 0.8333, 1.0, 0.8333, 1.0, 0.75, 1.0, 0.1667, 1.0, 0.25, 1.0, 0.25, 1.0, 0.1667, 1.0, 0.4167, 1.0, 0.5, 1.0, 0.5, 1.0, 0.4167, 1.0, 0.6667, 1.0, 0.75, 1.0, 0.75, 1.0, 0.6667, 1.0, 0.08333, 1.0, 0.1667, 1.0, 0.1667, 1.0, 0.08333, 1.0, 0.9167, 1.0, 1.0, 1.0, 1.0, 1.0, 0.9167, 1.0, 0.3333, 1.0, 0.4167, 1.0, 0.4167, 1.0, 0.3333, 1.0, 0.5833, 1.0, 0.6667, 1.0, 0.6667, 1.0, 0.5833, 1.0, 7.451e-08, 1.0, 0.08333, 1.0, 0.08333, 1.0, 7.451e-08, 1.0, 0.8333, 1.0, 0.9167, 1.0, 0.9167, 1.0, 0.8333, 1.0, 0.25, 1.0, 0.3333, 1.0, 0.3333, 1.0, 0.25, 1.0, 0.25, 1.0, 0.3333, 1.0, 0.3333, 1.0, 0.25, 1.0, 0.75, 1.0, 0.8333, 1.0, 0.8333, 1.0, 0.75, 1.0, 0.1667, 1.0, 0.25, 1.0, 0.25, 1.0, 0.1667, 1.0, 0.4167, 1.0, 0.5, 1.0, 0.5, 1.0, 0.4167, 1.0, 0.6667, 1.0, 0.75, 1.0, 0.75, 1.0, 0.6667, 1.0, 0.08333, 1.0, 0.1667, 1.0, 0.1667, 1.0, 0.08333, 1.0, 0.9167, 1.0, 1.0, 1.0, 1.0, 1.0, 0.9167, 1.0, 0.3333, 1.0, 0.4167, 1.0, 0.4167, 1.0, 0.3333, 1.0, 0.5833, 1.0, 0.6667, 1.0, 0.6667, 1.0, 0.5833, 1.0, 7.451e-08, 1.0, 0.08333, 1.0, 0.08333, 1.0, 7.451e-08, 1.0, 0.8333, 1.0, 0.9167, 1.0, 0.9167, 1.0, 0.8333, 1.0, 0.25, 1.0, 0.3333, 1.0, 0.3333, 1.0, 0.25, 1.0, 0.37, 0.4578, 0.25, 0.49, 0.13, 0.4578, 0.04215, 0.37, 0.01, 0.25, 0.04215, 0.13, 0.13, 0.04215, 0.25, 0.01, 0.37, 0.04215, 0.4578, 0.13, 0.49, 0.25, 0.4578, 0.37, 0.5, 1.0, 0.5833, 1.0, 0.5833, 1.0, 0.5, 1.0, 0.75, 1.0, 0.8333, 1.0, 0.8333, 1.0, 0.75, 1.0, 0.1667, 1.0, 0.25, 1.0, 0.25, 1.0, 0.1667, 1.0, 0.4167, 1.0, 0.5, 1.0, 0.5, 1.0, 0.4167, 1.0, 0.6667, 1.0, 0.75, 1.0, 0.75, 1.0, 0.6667, 1.0, 0.08333, 1.0, 0.1667, 1.0, 0.1667, 1.0, 0.08333, 1.0, 0.9167, 1.0, 1.0, 1.0, 1.0, 1.0, 0.9167, 1.0, 0.3333, 1.0, 0.4167, 1.0, 0.4167, 1.0, 0.3333, 1.0, 0.5833, 1.0, 0.6667, 1.0, 0.6667, 1.0, 0.5833, 1.0, 7.451e-08, 1.0, 0.08333, 1.0, 0.08333, 1.0, 7.451e-08, 1.0, 0.8333, 1.0, 0.9167, 1.0, 0.9167, 1.0, 0.8333, 1.0, 0.1667, 1.0, 0.08333, 1.0, 0.08333, 1.0, 0.1667, 1.0, 0.4167, 1.0, 0.5, 1.0, 0.5, 1.0, 0.4167, 1.0, 0.5, 1.0, 0.4167, 1.0, 0.4167, 1.0, 0.5, 1.0, 0.08333, 1.0, 0.1667, 1.0, 0.1667, 1.0, 0.08333, 1.0, 0.9167, 1.0, 0.8333, 1.0, 0.8333, 1.0, 0.9167, 1.0, 0.3333, 1.0, 0.4167, 1.0, 0.4167, 1.0, 0.3333, 1.0, 0.5833, 1.0, 0.5, 1.0, 0.5, 1.0, 0.5833, 1.0, 0.75, 1.0, 0.8333, 1.0, 0.8333, 1.0, 0.75, 1.0, 0.25, 1.0, 0.1667, 1.0, 0.1667, 1.0, 0.25, 1.0, 0.6667, 1.0, 0.5833, 1.0, 0.5833, 1.0, 0.6667, 1.0, 0.9167, 1.0, 1.0, 1.0, 1.0, 1.0, 0.9167, 1.0, 0.3333, 1.0, 0.25, 1.0, 0.25, 1.0, 0.3333, 1.0, 0.3333, 1.0, 0.4167, 1.0, 0.4167, 1.0, 0.3333, 1.0, 0.4167, 1.0, 0.5, 1.0, 0.5, 1.0, 0.4167, 1.0, 0.5, 1.0, 0.5833, 1.0, 0.5833, 1.0, 0.5, 1.0, 0.5833, 1.0, 0.6667, 1.0, 0.6667, 1.0, 0.5833, 1.0, 0.6667, 1.0, 0.75, 1.0, 0.75, 1.0, 0.6667, 1.0, 7.451e-08, 1.0, 0.08333, 1.0, 0.08333, 1.0, 7.451e-08, 1.0, 0.9167, 1.0, 1.0, 1.0, 1.0, 1.0, 0.9167, 1.0, 0.75, 1.0, 0.8333, 1.0, 0.8333, 1.0, 0.75, 1.0, 0.08333, 1.0, 0.1667, 1.0, 0.1667, 1.0, 0.08333, 1.0, 0.8333, 1.0, 0.9167, 1.0, 0.9167, 1.0, 0.8333, 1.0, 0.1667, 1.0, 0.25, 1.0, 0.25, 1.0, 0.1667, 1.0, 0.25, 1.0, 0.3333, 1.0, 0.3333, 1.0, 0.25, 1.0, 0.25, 1.0, 0.3333, 1.0, 0.3333, 1.0, 0.25, 1.0, 0.1667, 1.0, 0.25, 1.0, 0.25, 1.0, 0.1667, 1.0, 0.8333, 1.0, 0.9167, 1.0, 0.9167, 1.0, 0.8333, 1.0, 0.08333, 1.0, 0.1667, 1.0, 0.1667, 1.0, 0.08333, 1.0, 0.75, 1.0, 0.8333, 1.0, 0.8333, 1.0, 0.75, 1.0, 0.9167, 1.0, 1.0, 1.0, 1.0, 1.0, 0.9167, 1.0, 7.451e-08, 1.0, 0.08333, 1.0, 0.08333, 1.0, 7.451e-08, 1.0, 0.6667, 1.0, 0.75, 1.0, 0.75, 1.0, 0.6667, 1.0, 0.5833, 1.0, 0.6667, 1.0, 0.6667, 1.0, 0.5833, 1.0, 0.5, 1.0, 0.5833, 1.0, 0.5833, 1.0, 0.5, 1.0, 0.4167, 1.0, 0.5, 1.0, 0.5, 1.0, 0.4167, 1.0, 0.3333, 1.0, 0.4167, 1.0, 0.4167, 1.0, 0.3333, 1.0, 0.8333, 1.0, 0.9167, 1.0, 0.9167, 1.0, 0.8333, 1.0, 0.4167, 1.0, 0.3333, 1.0, 0.3333, 1.0, 0.4167, 1.0, 0.5, 1.0, 0.5833, 1.0, 0.5833, 1.0, 0.5, 1.0, 0.8333, 1.0, 0.75, 1.0, 0.75, 1.0, 0.8333, 1.0, 0.1667, 1.0, 0.25, 1.0, 0.25, 1.0, 0.1667, 1.0, 0.5833, 1.0, 0.6667, 1.0, 0.6667, 1.0, 0.5833, 1.0, 1.0, 1.0, 0.9167, 1.0, 0.9167, 1.0, 1.0, 1.0, 0.25, 1.0, 0.3333, 1.0, 0.3333, 1.0, 0.25, 1.0, 0.6667, 1.0, 0.75, 1.0, 0.75, 1.0, 0.6667, 1.0, 0.08333, 1.0, 7.451e-08, 1.0, 7.451e-08, 1.0, 0.08333, 1.0, 7.451e-08, 1.0, 0.08333, 1.0, 0.08333, 1.0, 7.451e-08, 1.0, 0.75, 1.0, 0.6667, 1.0, 0.6667, 1.0, 0.75, 1.0])
me_cylinder.materials.append(mat_material_001)
me_cylinder.materials.append(mat_material_002)
me_cylinder.use_remesh_fix_poles = True
me_cylinder.use_remesh_preserve_attributes = False
me_cylinder.use_mirror_vertex_groups = False
me_cylinder.update()
me_cylinder_001 = bpy.data.meshes.new('Cylinder.001')
me_cylinder_001.from_pydata([(0.0, 1.0, -1.0), (0.0, 1.0, -0.05934), (0.5, 0.866, -1.0), (0.5, 0.866, -0.05934), (0.866, 0.5, -1.0), (0.866, 0.5, -0.05934), (1.0, -4.371e-08, -1.0), (1.0, -4.371e-08, -0.05934), (0.866, -0.5, -1.0), (0.866, -0.5, -0.05934), (0.5, -0.866, -1.0), (0.5, -0.866, -0.05934), (1.51e-07, -1.0, -1.0), (1.51e-07, -1.0, -0.05934), (-0.5, -0.866, -1.0), (-0.5, -0.866, -0.05934), (-0.866, -0.5, -1.0), (-0.866, -0.5, -0.05934), (-1.0, -4.649e-07, -1.0), (-1.0, -4.649e-07, -0.05934), (-0.866, 0.5, -1.0), (-0.866, 0.5, -0.05934), (-0.5, 0.866, -1.0), (-0.5, 0.866, -0.05934), (-8.349e-09, 0.7923, 0.05467), (0.3962, 0.6862, 0.05467), (0.6862, 0.3962, 0.05467), (0.7923, -6.302e-08, 0.05467), (0.6862, -0.3962, 0.05467), (0.3962, -0.6862, 0.05467), (1.113e-07, -0.7923, 0.05467), (-0.3962, -0.6862, 0.05467), (-0.6862, -0.3962, 0.05467), (-0.7923, -3.967e-07, 0.05467), (-0.6862, 0.3962, 0.05467), (-0.3962, 0.6862, 0.05467)], [], [(0, 1, 3, 2), (2, 3, 5, 4), (4, 5, 7, 6), (6, 7, 9, 8), (8, 9, 11, 10), (10, 11, 13, 12), (12, 13, 15, 14), (14, 15, 17, 16), (16, 17, 19, 18), (18, 19, 21, 20), (13, 11, 29, 30), (20, 21, 23, 22), (22, 23, 1, 0), (0, 2, 4, 6, 8, 10, 12, 14, 16, 18, 20, 22), (25, 24, 35, 34, 33, 32, 31, 30, 29, 28, 27, 26), (11, 9, 28, 29), (9, 7, 27, 28), (1, 23, 35, 24), (3, 1, 24, 25), (7, 5, 26, 27), (23, 21, 34, 35), (5, 3, 25, 26), (21, 19, 33, 34), (19, 17, 32, 33), (17, 15, 31, 32), (15, 13, 30, 31)])
_uv = me_cylinder_001.uv_layers.new(name='UVMap')
_uv.uv.foreach_set('vector', [1.0, 0.5, 1.0, 1.0, 0.9167, 1.0, 0.9167, 0.5, 0.9167, 0.5, 0.9167, 1.0, 0.8333, 1.0, 0.8333, 0.5, 0.8333, 0.5, 0.8333, 1.0, 0.75, 1.0, 0.75, 0.5, 0.75, 0.5, 0.75, 1.0, 0.6667, 1.0, 0.6667, 0.5, 0.6667, 0.5, 0.6667, 1.0, 0.5833, 1.0, 0.5833, 0.5, 0.5833, 0.5, 0.5833, 1.0, 0.5, 1.0, 0.5, 0.5, 0.5, 0.5, 0.5, 1.0, 0.4167, 1.0, 0.4167, 0.5, 0.4167, 0.5, 0.4167, 1.0, 0.3333, 1.0, 0.3333, 0.5, 0.3333, 0.5, 0.3333, 1.0, 0.25, 1.0, 0.25, 0.5, 0.25, 0.5, 0.25, 1.0, 0.1667, 1.0, 0.1667, 0.5, 0.5, 1.0, 0.5833, 1.0, 0.5833, 1.0, 0.5, 1.0, 0.1667, 0.5, 0.1667, 1.0, 0.08333, 1.0, 0.08333, 0.5, 0.08333, 0.5, 0.08333, 1.0, 7.451e-08, 1.0, 7.451e-08, 0.5, 0.75, 0.49, 0.87, 0.4578, 0.9578, 0.37, 0.99, 0.25, 0.9578, 0.13, 0.87, 0.04215, 0.75, 0.01, 0.63, 0.04215, 0.5422, 0.13, 0.51, 0.25, 0.5422, 0.37, 0.63, 0.4578, 0.37, 0.4578, 0.25, 0.49, 0.13, 0.4578, 0.04215, 0.37, 0.01, 0.25, 0.04215, 0.13, 0.13, 0.04215, 0.25, 0.01, 0.37, 0.04215, 0.4578, 0.13, 0.49, 0.25, 0.4578, 0.37, 0.5833, 1.0, 0.6667, 1.0, 0.6667, 1.0, 0.5833, 1.0, 0.6667, 1.0, 0.75, 1.0, 0.75, 1.0, 0.6667, 1.0, 7.451e-08, 1.0, 0.08333, 1.0, 0.08333, 1.0, 7.451e-08, 1.0, 0.9167, 1.0, 1.0, 1.0, 1.0, 1.0, 0.9167, 1.0, 0.75, 1.0, 0.8333, 1.0, 0.8333, 1.0, 0.75, 1.0, 0.08333, 1.0, 0.1667, 1.0, 0.1667, 1.0, 0.08333, 1.0, 0.8333, 1.0, 0.9167, 1.0, 0.9167, 1.0, 0.8333, 1.0, 0.1667, 1.0, 0.25, 1.0, 0.25, 1.0, 0.1667, 1.0, 0.25, 1.0, 0.3333, 1.0, 0.3333, 1.0, 0.25, 1.0, 0.3333, 1.0, 0.4167, 1.0, 0.4167, 1.0, 0.3333, 1.0, 0.4167, 1.0, 0.5, 1.0, 0.5, 1.0, 0.4167, 1.0])
me_cylinder_001.materials.append(mat_material_003)
me_cylinder_001.use_remesh_fix_poles = True
me_cylinder_001.use_remesh_preserve_attributes = False
me_cylinder_001.use_mirror_vertex_groups = False
me_cylinder_001.update()
me_cylinder_002 = bpy.data.meshes.new('Cylinder.002')
me_cylinder_002.from_pydata([(6.881e-10, 1.069, -0.8905), (3.236e-09, 1.326, -0.6756), (0.5346, 0.926, -0.8905), (0.6629, 1.148, -0.6756), (0.926, 0.5346, -0.8905), (1.148, 0.6629, -0.6756), (1.069, -3.711e-08, -0.8905), (1.326, -1.265e-08, -0.6756), (0.926, -0.5346, -0.8905), (1.148, -0.6629, -0.6756), (0.5346, -0.926, -0.8905), (0.6629, -1.148, -0.6756), (1.621e-07, -1.069, -0.8905), (2.034e-07, -1.326, -0.6756), (-0.5346, -0.926, -0.8905), (-0.6629, -1.148, -0.6756), (-0.926, -0.5346, -0.8905), (-1.148, -0.6629, -0.6756), (-1.069, -4.875e-07, -0.8905), (-1.326, -5.71e-07, -0.6756), (-0.926, 0.5346, -0.8905), (-1.148, 0.6629, -0.6756), (-0.5346, 0.926, -0.8905), (-0.6629, 1.148, -0.6756), (3.377e-08, 1.326, 5.663), (0.6629, 1.148, 5.663), (1.148, 0.6629, 5.663), (1.326, -1.265e-08, 5.663), (1.148, -0.6629, 5.663), (0.6629, -1.148, 5.663), (2.339e-07, -1.326, 5.663), (-0.6629, -1.148, 5.663), (-1.148, -0.6629, 5.663), (-1.326, -5.71e-07, 5.663), (-1.148, 0.6629, 5.663), (-0.6629, 1.148, 5.663), (-9.772e-08, 0.6458, 6.809), (0.3229, 0.5593, 6.809), (0.5593, 0.3229, 6.809), (0.6458, -8.351e-08, 6.809), (0.5593, -0.3229, 6.809), (0.3229, -0.5593, 6.809), (-2.167e-10, -0.6458, 6.809), (-0.3229, -0.5593, 6.809), (-0.5593, -0.3229, 6.809), (-0.6458, -3.555e-07, 6.809), (-0.5593, 0.3229, 6.809), (-0.3229, 0.5593, 6.809), (-9.772e-08, 0.6458, 7.093), (0.3229, 0.5593, 7.093), (0.5593, 0.3229, 7.093), (0.6458, -8.351e-08, 7.093), (0.5593, -0.3229, 7.093), (0.3229, -0.5593, 7.093), (-2.167e-10, -0.6458, 7.093), (-0.3229, -0.5593, 7.093), (-0.5593, -0.3229, 7.093), (-0.6458, -3.555e-07, 7.093), (-0.5593, 0.3229, 7.093), (-0.3229, 0.5593, 7.093), (-9.426e-08, 0.713, 7.093), (0.3565, 0.6175, 7.093), (0.6175, 0.3565, 7.093), (0.713, -7.668e-08, 7.093), (0.6175, -0.3565, 7.093), (0.3565, -0.6175, 7.093), (1.34e-08, -0.713, 7.093), (-0.3565, -0.6175, 7.093), (-0.6175, -0.3565, 7.093), (-0.713, -3.77e-07, 7.093), (-0.6175, 0.3565, 7.093), (-0.3565, 0.6175, 7.093), (-1.402e-07, 0.713, 7.181), (0.3565, 0.6175, 7.181), (0.6175, 0.3565, 7.181), (0.713, -7.668e-08, 7.181), (0.6175, -0.3565, 7.181), (0.3565, -0.6175, 7.181), (-3.252e-08, -0.713, 7.181), (-0.3565, -0.6175, 7.181), (-0.6175, -0.3565, 7.181), (-0.713, -3.77e-07, 7.181), (-0.6175, 0.3565, 7.181), (-0.3565, 0.6175, 7.181), (-1.471e-07, 0.6458, 7.181), (0.3229, 0.5593, 7.181), (0.5593, 0.3229, 7.181), (0.6458, -8.491e-08, 7.181), (0.5593, -0.3229, 7.181), (0.3229, -0.5593, 7.181), (-4.959e-08, -0.6458, 7.181), (-0.3229, -0.5593, 7.181), (-0.5593, -0.3229, 7.181), (-0.6458, -3.569e-07, 7.181), (-0.5593, 0.3229, 7.181), (-0.3229, 0.5593, 7.181), (-1.471e-07, 0.6458, 7.24), (0.3229, 0.5593, 7.24), (0.5593, 0.3229, 7.24), (0.6458, -8.491e-08, 7.24), (0.5593, -0.3229, 7.24), (0.3229, -0.5593, 7.24), (-4.959e-08, -0.6458, 7.24), (-0.3229, -0.5593, 7.24), (-0.5593, -0.3229, 7.24), (-0.6458, -3.569e-07, 7.24), (-0.5593, 0.3229, 7.24), (-0.3229, 0.5593, 7.24), (0.3383, 0.5859, 7.24), (-1.436e-07, 0.6766, 7.24), (0.5859, 0.3383, 7.24), (0.6766, -8.114e-08, 7.24), (0.5859, -0.3383, 7.24), (0.3383, -0.5859, 7.24), (-4.143e-08, -0.6766, 7.24), (-0.3383, -0.5859, 7.24), (-0.5859, -0.3383, 7.24), (-0.6766, -3.661e-07, 7.24), (-0.5859, 0.3383, 7.24), (-0.3383, 0.5859, 7.24), (0.3383, 0.5859, 7.279), (-1.163e-07, 0.6766, 7.279), (0.5859, 0.3383, 7.279), (0.6766, -8.114e-08, 7.279), (0.5859, -0.3383, 7.279), (0.3383, -0.5859, 7.279), (-1.409e-08, -0.6766, 7.279), (-0.3383, -0.5859, 7.279), (-0.5859, -0.3383, 7.279), (-0.6766, -3.661e-07, 7.279), (-0.5859, 0.3383, 7.279), (-0.3383, 0.5859, 7.279), (0.3217, 0.5572, 7.279), (-1.214e-07, 0.6435, 7.279), (0.5572, 0.3217, 7.279), (0.6435, -8.523e-08, 7.279), (0.5572, -0.3217, 7.279), (0.3217, -0.5572, 7.279), (-2.429e-08, -0.6435, 7.279), (-0.3217, -0.5572, 7.279), (-0.5572, -0.3217, 7.279), (-0.6435, -3.563e-07, 7.279), (-0.5572, 0.3217, 7.279), (-0.3217, 0.5572, 7.279), (0.3217, 0.5572, 7.329), (-1.12e-07, 0.6435, 7.329), (0.5572, 0.3217, 7.329), (0.6435, -8.523e-08, 7.329), (0.5572, -0.3217, 7.329), (0.3217, -0.5572, 7.329), (-1.482e-08, -0.6435, 7.329), (-0.3217, -0.5572, 7.329), (-0.5572, -0.3217, 7.329), (-0.6435, -3.563e-07, 7.329), (-0.5572, 0.3217, 7.329), (-0.3217, 0.5572, 7.329), (0.3382, 0.5857, 7.329), (-1.068e-07, 0.6763, 7.329), (0.5857, 0.3382, 7.329), (0.6763, -8.172e-08, 7.329), (0.5857, -0.3382, 7.329), (0.3382, -0.5857, 7.329), (-4.667e-09, -0.6763, 7.329), (-0.3382, -0.5857, 7.329), (-0.5857, -0.3382, 7.329), (-0.6763, -3.666e-07, 7.329), (-0.5857, 0.3382, 7.329), (-0.3382, 0.5857, 7.329), (0.3382, 0.5857, 7.361), (-1.012e-07, 0.6763, 7.361), (0.5857, 0.3382, 7.361), (0.6763, -8.172e-08, 7.361), (0.5857, -0.3382, 7.361), (0.3382, -0.5857, 7.361), (9.389e-10, -0.6763, 7.361), (-0.3382, -0.5857, 7.361), (-0.5857, -0.3382, 7.361), (-0.6763, -3.666e-07, 7.361), (-0.5857, 0.3382, 7.361), (-0.3382, 0.5857, 7.361), (0.3216, 0.5571, 7.361), (-1.08e-07, 0.6433, 7.361), (0.5571, 0.3216, 7.361), (0.6433, -8.549e-08, 7.361), (0.5571, -0.3216, 7.361), (0.3216, -0.5571, 7.361), (-1.088e-08, -0.6433, 7.361), (-0.3216, -0.5571, 7.361), (-0.5571, -0.3216, 7.361), (-0.6433, -3.564e-07, 7.361), (-0.5571, 0.3216, 7.361), (-0.3216, 0.5571, 7.361), (0.3216, 0.5571, 7.408), (-9.89e-08, 0.6433, 7.408), (0.5571, 0.3216, 7.408), (0.6433, -8.549e-08, 7.408), (0.5571, -0.3216, 7.408), (0.3216, -0.5571, 7.408), (-1.766e-09, -0.6433, 7.408), (-0.3216, -0.5571, 7.408), (-0.5571, -0.3216, 7.408), (-0.6433, -3.564e-07, 7.408), (-0.5571, 0.3216, 7.408), (-0.3216, 0.5571, 7.408), (0.2745, 0.4755, 7.408), (-1.157e-07, 0.549, 7.408), (0.4755, 0.2745, 7.408), (0.549, -9.771e-08, 7.408), (0.4755, -0.2745, 7.408), (0.2745, -0.4755, 7.408), (-3.28e-08, -0.549, 7.408), (-0.2745, -0.4755, 7.408), (-0.4755, -0.2745, 7.408), (-0.549, -3.29e-07, 7.408), (-0.4755, 0.2745, 7.408), (-0.2745, 0.4755, 7.408), (0.2745, 0.4755, 6.805), (-1.157e-07, 0.549, 6.805), (0.4755, 0.2745, 6.805), (0.549, -9.771e-08, 6.805), (0.4755, -0.2745, 6.805), (0.2745, -0.4755, 6.805), (-3.28e-08, -0.549, 6.805), (-0.2745, -0.4755, 6.805), (-0.4755, -0.2745, 6.805), (-0.549, -3.29e-07, 6.805), (-0.4755, 0.2745, 6.805), (-0.2745, 0.4755, 6.805), (0.6092, 1.055, 5.66), (3.043e-07, 1.218, 5.66), (1.055, 0.6092, 5.66), (1.218, -1.398e-08, 5.66), (1.055, -0.6092, 5.66), (0.6092, -1.055, 5.66), (4.882e-07, -1.218, 5.66), (-0.6092, -1.055, 5.66), (-1.055, -0.6092, 5.66), (-1.218, -5.271e-07, 5.66), (-1.055, 0.6092, 5.66), (-0.6092, 1.055, 5.66), (0.6595, 1.142, 5.161), (3.379e-08, 1.319, 5.161), (-1.142, 0.6595, 5.161), (-0.6595, 1.142, 5.161), (1.142, 0.6595, 5.161), (1.319, -1.36e-08, 5.161), (1.142, -0.6595, 5.161), (0.6595, -1.142, 5.161), (-1.319, -5.692e-07, 5.161), (-1.142, -0.6595, 5.161), (2.33e-07, -1.319, 5.161), (-0.6595, -1.142, 5.161), (-1.148, -0.6629, 3.284), (1.674e-08, 1.326, 3.284), (0.6629, 1.148, 3.284), (-0.6629, -1.148, 3.284), (2.169e-07, -1.326, 3.284), (0.6629, -1.148, 3.284), (1.148, -0.6629, 3.284), (1.326, -1.265e-08, 3.284), (-0.6629, 1.148, 3.284), (1.148, 0.6629, 3.284), (-1.148, 0.6629, 3.284), (-1.326, -5.71e-07, 3.284), (-1.138, -0.6573, 2.235), (-6.89e-08, 1.315, 2.235), (0.6573, 1.138, 2.235), (-0.6573, -1.138, 2.235), (1.296e-07, -1.315, 2.235), (0.6573, -1.138, 2.235), (1.138, -0.6573, 2.235), (1.315, -8.937e-09, 2.235), (-0.6573, 1.138, 2.235), (1.138, 0.6573, 2.235), (-1.138, 0.6573, 2.235), (-1.315, -5.626e-07, 2.235), (-0.5318, -0.9211, 4.658), (-0.514, -0.8903, 3.917), (-0.8903, -0.514, 3.917), (-0.9211, -0.5318, 4.658), (2.78e-07, -1.064, 4.658), (2.796e-07, -1.028, 3.917), (0.5318, -0.9211, 4.658), (0.514, -0.8903, 3.917), (0.9211, -0.5318, 4.658), (0.8903, -0.514, 3.917), (1.064, -3.822e-08, 4.658), (1.028, -4.168e-08, 3.917), (-0.5318, 0.9211, 4.658), (-0.514, 0.8903, 3.917), (1.244e-07, 1.028, 3.917), (1.174e-07, 1.064, 4.658), (0.514, 0.8903, 3.917), (0.5318, 0.9211, 4.658), (0.9211, 0.5318, 4.658), (0.8903, 0.514, 3.917), (-0.9211, 0.5318, 4.658), (-0.8903, 0.514, 3.917), (-1.064, -4.862e-07, 4.658), (-1.028, -4.747e-07, 3.917), (-1.143, -0.6601, 0.6653), (-3.283e-08, 1.32, 0.6653), (0.6601, 1.143, 0.6653), (-0.6601, -1.143, 0.6653), (1.665e-07, -1.32, 0.6653), (0.6601, -1.143, 0.6653), (1.143, -0.6601, 0.6653), (1.32, -1.079e-08, 0.6653), (-0.6601, 1.143, 0.6653), (1.143, 0.6601, 0.6653), (-1.143, 0.6601, 0.6653), (-1.32, -5.668e-07, 0.6653), (-0.682, -1.181, 0.6663), (-0.6791, -1.176, 2.234), (1.562e-07, -1.364, 0.6663), (1.18e-07, -1.358, 2.234), (0.682, -1.181, 0.6663), (0.6791, -1.176, 2.234), (1.181, -0.682, 0.6663), (1.176, -0.6791, 2.234), (1.364, -6.524e-09, 0.6663), (1.358, -4.606e-09, 2.234), (-0.682, 1.181, 0.6663), (-0.6791, 1.176, 2.234), (1.181, 0.682, 0.6663), (1.176, 0.6791, 2.234), (-1.181, 0.682, 0.6663), (-1.176, 0.6791, 2.234), (-1.364, -5.811e-07, 0.6663), (-1.358, -5.767e-07, 2.234), (-1.176, -0.6791, 2.234), (0.6791, 1.176, 2.234), (-8.706e-08, 1.358, 2.234), (-1.181, -0.682, 0.6663), (-4.979e-08, 1.364, 0.6663), (0.682, 1.181, 0.6663)], [], [(0, 1, 3, 2), (2, 3, 5, 4), (4, 5, 7, 6), (6, 7, 9, 8), (8, 9, 11, 10), (10, 11, 13, 12), (12, 13, 15, 14), (14, 15, 17, 16), (16, 17, 19, 18), (18, 19, 21, 20), (248, 249, 32, 33), (20, 21, 23, 22), (22, 23, 1, 0), (0, 2, 4, 6, 8, 10, 12, 14, 16, 18, 20, 22), (29, 28, 40, 41), (278, 252, 255, 277), (281, 256, 257, 283), (283, 257, 258, 285), (285, 258, 259, 287), (240, 241, 24, 25), (292, 254, 253, 290), (287, 259, 261, 295), (290, 253, 260, 289), (295, 261, 254, 292), (297, 262, 263, 299), (299, 263, 252, 278), (44, 43, 55, 56), (24, 35, 47, 36), (26, 25, 37, 38), (33, 32, 44, 45), (30, 29, 41, 42), (27, 26, 38, 39), (34, 33, 45, 46), (31, 30, 42, 43), (28, 27, 39, 40), (35, 34, 46, 47), (25, 24, 36, 37), (32, 31, 43, 44), (49, 48, 60, 61), (41, 40, 52, 53), (36, 47, 59, 48), (38, 37, 49, 50), (45, 44, 56, 57), (42, 41, 53, 54), (39, 38, 50, 51), (46, 45, 57, 58), (43, 42, 54, 55), (40, 39, 51, 52), (47, 46, 58, 59), (37, 36, 48, 49), (71, 70, 82, 83), (56, 55, 67, 68), (53, 52, 64, 65), (48, 59, 71, 60), (50, 49, 61, 62), (57, 56, 68, 69), (54, 53, 65, 66), (51, 50, 62, 63), (58, 57, 69, 70), (55, 54, 66, 67), (52, 51, 63, 64), (59, 58, 70, 71), (76, 75, 87, 88), (61, 60, 72, 73), (68, 67, 79, 80), (65, 64, 76, 77), (60, 71, 83, 72), (62, 61, 73, 74), (69, 68, 80, 81), (66, 65, 77, 78), (63, 62, 74, 75), (70, 69, 81, 82), (67, 66, 78, 79), (64, 63, 75, 76), (88, 87, 99, 100), (83, 82, 94, 95), (73, 72, 84, 85), (80, 79, 91, 92), (77, 76, 88, 89), (72, 83, 95, 84), (74, 73, 85, 86), (81, 80, 92, 93), (78, 77, 89, 90), (75, 74, 86, 87), (82, 81, 93, 94), (79, 78, 90, 91), (103, 102, 114, 115), (95, 94, 106, 107), (85, 84, 96, 97), (92, 91, 103, 104), (89, 88, 100, 101), (84, 95, 107, 96), (86, 85, 97, 98), (93, 92, 104, 105), (90, 89, 101, 102), (87, 86, 98, 99), (94, 93, 105, 106), (91, 90, 102, 103), (115, 114, 126, 127), (100, 99, 111, 112), (107, 106, 118, 119), (97, 96, 109, 108), (104, 103, 115, 116), (101, 100, 112, 113), (96, 107, 119, 109), (98, 97, 108, 110), (105, 104, 116, 117), (102, 101, 113, 114), (99, 98, 110, 111), (106, 105, 117, 118), (130, 129, 141, 142), (112, 111, 123, 124), (119, 118, 130, 131), (108, 109, 121, 120), (116, 115, 127, 128), (113, 112, 124, 125), (109, 119, 131, 121), (110, 108, 120, 122), (117, 116, 128, 129), (114, 113, 125, 126), (111, 110, 122, 123), (118, 117, 129, 130), (135, 134, 146, 147), (127, 126, 138, 139), (124, 123, 135, 136), (131, 130, 142, 143), (120, 121, 133, 132), (128, 127, 139, 140), (125, 124, 136, 137), (121, 131, 143, 133), (122, 120, 132, 134), (129, 128, 140, 141), (126, 125, 137, 138), (123, 122, 134, 135), (147, 146, 158, 159), (142, 141, 153, 154), (139, 138, 150, 151), (136, 135, 147, 148), (143, 142, 154, 155), (132, 133, 145, 144), (140, 139, 151, 152), (137, 136, 148, 149), (133, 143, 155, 145), (134, 132, 144, 146), (141, 140, 152, 153), (138, 137, 149, 150), (162, 161, 173, 174), (154, 153, 165, 166), (151, 150, 162, 163), (148, 147, 159, 160), (155, 154, 166, 167), (144, 145, 157, 156), (152, 151, 163, 164), (149, 148, 160, 161), (145, 155, 167, 157), (146, 144, 156, 158), (153, 152, 164, 165), (150, 149, 161, 162), (174, 173, 185, 186), (159, 158, 170, 171), (166, 165, 177, 178), (163, 162, 174, 175), (160, 159, 171, 172), (167, 166, 178, 179), (156, 157, 169, 168), (164, 163, 175, 176), (161, 160, 172, 173), (157, 167, 179, 169), (158, 156, 168, 170), (165, 164, 176, 177), (189, 188, 200, 201), (171, 170, 182, 183), (178, 177, 189, 190), (175, 174, 186, 187), (172, 171, 183, 184), (179, 178, 190, 191), (168, 169, 181, 180), (176, 175, 187, 188), (173, 172, 184, 185), (169, 179, 191, 181), (170, 168, 180, 182), (177, 176, 188, 189), (195, 194, 206, 207), (186, 185, 197, 198), (183, 182, 194, 195), (190, 189, 201, 202), (187, 186, 198, 199), (184, 183, 195, 196), (191, 190, 202, 203), (180, 181, 193, 192), (188, 187, 199, 200), (185, 184, 196, 197), (181, 191, 203, 193), (182, 180, 192, 194), (210, 209, 221, 222), (202, 201, 213, 214), (199, 198, 210, 211), (196, 195, 207, 208), (203, 202, 214, 215), (192, 193, 205, 204), (200, 199, 211, 212), (197, 196, 208, 209), (193, 203, 215, 205), (194, 192, 204, 206), (201, 200, 212, 213), (198, 197, 209, 210), (222, 221, 233, 234), (207, 206, 218, 219), (214, 213, 225, 226), (211, 210, 222, 223), (208, 207, 219, 220), (215, 214, 226, 227), (204, 205, 217, 216), (212, 211, 223, 224), (209, 208, 220, 221), (205, 215, 227, 217), (206, 204, 216, 218), (213, 212, 224, 225), (219, 218, 230, 231), (226, 225, 237, 238), (223, 222, 234, 235), (220, 219, 231, 232), (227, 226, 238, 239), (216, 217, 229, 228), (224, 223, 235, 236), (221, 220, 232, 233), (217, 227, 239, 229), (218, 216, 228, 230), (225, 224, 236, 237), (264, 267, 255, 252), (267, 268, 256, 255), (268, 269, 257, 256), (269, 270, 258, 257), (270, 271, 259, 258), (265, 272, 260, 253), (266, 265, 253, 254), (271, 273, 261, 259), (272, 274, 262, 260), (273, 266, 254, 261), (274, 275, 263, 262), (275, 264, 252, 263), (271, 270, 319, 321), (310, 311, 328, 326), (304, 305, 316, 314), (272, 265, 332, 323), (309, 302, 335, 324), (303, 304, 314, 312), (265, 266, 331, 332), (308, 310, 326, 322), (300, 303, 312, 333), (273, 271, 321, 325), (307, 309, 324, 320), (267, 264, 330, 313), (244, 240, 25, 26), (242, 248, 33, 34), (243, 242, 34, 35), (245, 244, 26, 27), (246, 245, 27, 28), (247, 246, 28, 29), (249, 251, 31, 32), (277, 255, 256, 281), (250, 247, 29, 30), (276, 280, 250, 251), (241, 243, 35, 24), (289, 260, 262, 297), (279, 298, 299, 278), (298, 296, 297, 299), (293, 294, 295, 292), (296, 288, 289, 297), (294, 286, 287, 295), (291, 293, 292, 290), (288, 291, 290, 289), (286, 284, 285, 287), (284, 282, 283, 285), (282, 280, 281, 283), (280, 276, 277, 281), (276, 279, 278, 277), (251, 250, 30, 31), (291, 288, 243, 241), (280, 282, 247, 250), (279, 276, 251, 249), (282, 284, 246, 247), (284, 286, 245, 246), (286, 294, 244, 245), (288, 296, 242, 243), (296, 298, 248, 242), (294, 293, 240, 244), (293, 291, 241, 240), (298, 279, 249, 248), (17, 15, 303, 300), (15, 13, 304, 303), (13, 11, 305, 304), (11, 9, 306, 305), (9, 7, 307, 306), (1, 23, 308, 301), (3, 1, 301, 302), (7, 5, 309, 307), (23, 21, 310, 308), (5, 3, 302, 309), (21, 19, 311, 310), (19, 17, 300, 311), (328, 333, 330, 329), (326, 328, 329, 327), (324, 335, 331, 325), (322, 326, 327, 323), (320, 324, 325, 321), (335, 334, 332, 331), (334, 322, 323, 332), (318, 320, 321, 319), (316, 318, 319, 317), (314, 316, 317, 315), (312, 314, 315, 313), (333, 312, 313, 330), (305, 306, 318, 316), (264, 275, 329, 330), (311, 300, 333, 328), (270, 269, 317, 319), (306, 307, 320, 318), (275, 274, 327, 329), (269, 268, 315, 317), (301, 308, 322, 334), (266, 273, 325, 331), (268, 267, 313, 315), (302, 301, 334, 335), (274, 272, 323, 327)])
me_cylinder_002.polygons.foreach_set('material_index', [0, 0, 0, 0, 0, 0, 0, 0, 0, 0, 0, 0, 0, 0, 0, 0, 0, 0, 0, 0, 0, 0, 0, 0, 0, 0, 0, 0, 0, 0, 0, 0, 0, 0, 0, 0, 0, 0, 0, 0, 0, 0, 0, 0, 0, 0, 0, 0, 0, 0, 0, 0, 0, 0, 0, 0, 0, 0, 0, 0, 0, 0, 0, 0, 0, 0, 0, 0, 0, 0, 0, 0, 0, 0, 0, 0, 0, 0, 0, 0, 0, 0, 0, 0, 0, 0, 0, 0, 0, 0, 0, 0, 0, 0, 0, 0, 0, 0, 0, 0, 0, 0, 0, 0, 0, 0, 0, 0, 0, 0, 0, 0, 0, 0, 0, 0, 0, 0, 0, 0, 0, 0, 0, 0, 0, 0, 0, 0, 0, 0, 0, 0, 0, 0, 0, 0, 0, 0, 0, 0, 0, 0, 0, 0, 0, 0, 0, 0, 0, 0, 0, 0, 0, 0, 0, 0, 0, 0, 0, 0, 0, 0, 0, 0, 0, 0, 0, 0, 0, 0, 0, 0, 0, 0, 0, 0, 0, 0, 0, 0, 0, 0, 0, 0, 0, 0, 0, 0, 0, 0, 0, 0, 0, 0, 0, 0, 0, 0, 0, 0, 0, 0, 0, 0, 0, 0, 0, 0, 0, 0, 0, 0, 0, 0, 0, 0, 0, 0, 0, 0, 0, 0, 0, 0, 0, 0, 0, 0, 0, 0, 0, 0, 0, 0, 0, 0, 0, 0, 0, 0, 0, 1, 1, 1, 1, 1, 1, 1, 1, 1, 1, 1, 1, 0, 0, 0, 0, 0, 0, 0, 0, 0, 0, 0, 0, 0, 0, 0, 0, 0, 0, 0, 0, 0, 0, 0, 0, 0, 0, 0, 0, 0, 0, 0, 0, 0, 0, 0, 0, 0, 0, 0, 0, 0, 0, 0, 0, 0, 0, 0, 0, 1, 1, 1, 1, 1, 1, 1, 1, 1, 1, 1, 1, 1, 1, 1, 1, 1, 1, 1, 1, 1, 1, 1, 1])
_uv = me_cylinder_002.uv_layers.new(name='UVMap')
_uv.uv.foreach_set('vector', [1.0, 0.5, 1.0, 1.0, 0.9167, 1.0, 0.9167, 0.5, 0.9167, 0.5, 0.9167, 1.0, 0.8333, 1.0, 0.8333, 0.5, 0.8333, 0.5, 0.8333, 1.0, 0.75, 1.0, 0.75, 0.5, 0.75, 0.5, 0.75, 1.0, 0.6667, 1.0, 0.6667, 0.5, 0.6667, 0.5, 0.6667, 1.0, 0.5833, 1.0, 0.5833, 0.5, 0.5833, 0.5, 0.5833, 1.0, 0.5, 1.0, 0.5, 0.5, 0.5, 0.5, 0.5, 1.0, 0.4167, 1.0, 0.4167, 0.5, 0.4167, 0.5, 0.4167, 1.0, 0.3333, 1.0, 0.3333, 0.5, 0.3333, 0.5, 0.3333, 1.0, 0.25, 1.0, 0.25, 0.5, 0.25, 0.5, 0.25, 1.0, 0.1667, 1.0, 0.1667, 0.5, 0.25, 1.0, 0.3333, 1.0, 0.3333, 1.0, 0.25, 1.0, 0.1667, 0.5, 0.1667, 1.0, 0.08333, 1.0, 0.08333, 0.5, 0.08333, 0.5, 0.08333, 1.0, 7.451e-08, 1.0, 7.451e-08, 0.5, 0.75, 0.49, 0.87, 0.4578, 0.9578, 0.37, 0.99, 0.25, 0.9578, 0.13, 0.87, 0.04215, 0.75, 0.01, 0.63, 0.04215, 0.5422, 0.13, 0.51, 0.25, 0.5422, 0.37, 0.63, 0.4578, 0.5833, 1.0, 0.6667, 1.0, 0.6667, 1.0, 0.5833, 1.0, 0.3333, 1.0, 0.3333, 1.0, 0.4167, 1.0, 0.4167, 1.0, 0.5, 1.0, 0.5, 1.0, 0.5833, 1.0, 0.5833, 1.0, 0.5833, 1.0, 0.5833, 1.0, 0.6667, 1.0, 0.6667, 1.0, 0.6667, 1.0, 0.6667, 1.0, 0.75, 1.0, 0.75, 1.0, 0.9167, 1.0, 1.0, 1.0, 1.0, 1.0, 0.9167, 1.0, 0.9167, 1.0, 0.9167, 1.0, 1.0, 1.0, 1.0, 1.0, 0.75, 1.0, 0.75, 1.0, 0.8333, 1.0, 0.8333, 1.0, 1.0, 1.0, 1.0, 1.0, 0.08333, 1.0, 0.08333, 1.0, 0.8333, 1.0, 0.8333, 1.0, 0.9167, 1.0, 0.9167, 1.0, 0.1667, 1.0, 0.1667, 1.0, 0.25, 1.0, 0.25, 1.0, 0.25, 1.0, 0.25, 1.0, 0.3333, 1.0, 0.3333, 1.0, 0.3333, 1.0, 0.4167, 1.0, 0.4167, 1.0, 0.3333, 1.0, 7.451e-08, 1.0, 0.08333, 1.0, 0.08333, 1.0, 7.451e-08, 1.0, 0.8333, 1.0, 0.9167, 1.0, 0.9167, 1.0, 0.8333, 1.0, 0.25, 1.0, 0.3333, 1.0, 0.3333, 1.0, 0.25, 1.0, 0.5, 1.0, 0.5833, 1.0, 0.5833, 1.0, 0.5, 1.0, 0.75, 1.0, 0.8333, 1.0, 0.8333, 1.0, 0.75, 1.0, 0.1667, 1.0, 0.25, 1.0, 0.25, 1.0, 0.1667, 1.0, 0.4167, 1.0, 0.5, 1.0, 0.5, 1.0, 0.4167, 1.0, 0.6667, 1.0, 0.75, 1.0, 0.75, 1.0, 0.6667, 1.0, 0.08333, 1.0, 0.1667, 1.0, 0.1667, 1.0, 0.08333, 1.0, 0.9167, 1.0, 1.0, 1.0, 1.0, 1.0, 0.9167, 1.0, 0.3333, 1.0, 0.4167, 1.0, 0.4167, 1.0, 0.3333, 1.0, 0.9167, 1.0, 1.0, 1.0, 1.0, 1.0, 0.9167, 1.0, 0.5833, 1.0, 0.6667, 1.0, 0.6667, 1.0, 0.5833, 1.0, 7.451e-08, 1.0, 0.08333, 1.0, 0.08333, 1.0, 7.451e-08, 1.0, 0.8333, 1.0, 0.9167, 1.0, 0.9167, 1.0, 0.8333, 1.0, 0.25, 1.0, 0.3333, 1.0, 0.3333, 1.0, 0.25, 1.0, 0.5, 1.0, 0.5833, 1.0, 0.5833, 1.0, 0.5, 1.0, 0.75, 1.0, 0.8333, 1.0, 0.8333, 1.0, 0.75, 1.0, 0.1667, 1.0, 0.25, 1.0, 0.25, 1.0, 0.1667, 1.0, 0.4167, 1.0, 0.5, 1.0, 0.5, 1.0, 0.4167, 1.0, 0.6667, 1.0, 0.75, 1.0, 0.75, 1.0, 0.6667, 1.0, 0.08333, 1.0, 0.1667, 1.0, 0.1667, 1.0, 0.08333, 1.0, 0.9167, 1.0, 1.0, 1.0, 1.0, 1.0, 0.9167, 1.0, 0.08333, 1.0, 0.1667, 1.0, 0.1667, 1.0, 0.08333, 1.0, 0.3333, 1.0, 0.4167, 1.0, 0.4167, 1.0, 0.3333, 1.0, 0.5833, 1.0, 0.6667, 1.0, 0.6667, 1.0, 0.5833, 1.0, 7.451e-08, 1.0, 0.08333, 1.0, 0.08333, 1.0, 7.451e-08, 1.0, 0.8333, 1.0, 0.9167, 1.0, 0.9167, 1.0, 0.8333, 1.0, 0.25, 1.0, 0.3333, 1.0, 0.3333, 1.0, 0.25, 1.0, 0.5, 1.0, 0.5833, 1.0, 0.5833, 1.0, 0.5, 1.0, 0.75, 1.0, 0.8333, 1.0, 0.8333, 1.0, 0.75, 1.0, 0.1667, 1.0, 0.25, 1.0, 0.25, 1.0, 0.1667, 1.0, 0.4167, 1.0, 0.5, 1.0, 0.5, 1.0, 0.4167, 1.0, 0.6667, 1.0, 0.75, 1.0, 0.75, 1.0, 0.6667, 1.0, 0.08333, 1.0, 0.1667, 1.0, 0.1667, 1.0, 0.08333, 1.0, 0.6667, 1.0, 0.75, 1.0, 0.75, 1.0, 0.6667, 1.0, 0.9167, 1.0, 1.0, 1.0, 1.0, 1.0, 0.9167, 1.0, 0.3333, 1.0, 0.4167, 1.0, 0.4167, 1.0, 0.3333, 1.0, 0.5833, 1.0, 0.6667, 1.0, 0.6667, 1.0, 0.5833, 1.0, 7.451e-08, 1.0, 0.08333, 1.0, 0.08333, 1.0, 7.451e-08, 1.0, 0.8333, 1.0, 0.9167, 1.0, 0.9167, 1.0, 0.8333, 1.0, 0.25, 1.0, 0.3333, 1.0, 0.3333, 1.0, 0.25, 1.0, 0.5, 1.0, 0.5833, 1.0, 0.5833, 1.0, 0.5, 1.0, 0.75, 1.0, 0.8333, 1.0, 0.8333, 1.0, 0.75, 1.0, 0.1667, 1.0, 0.25, 1.0, 0.25, 1.0, 0.1667, 1.0, 0.4167, 1.0, 0.5, 1.0, 0.5, 1.0, 0.4167, 1.0, 0.6667, 1.0, 0.75, 1.0, 0.75, 1.0, 0.6667, 1.0, 0.6667, 1.0, 0.75, 1.0, 0.75, 1.0, 0.6667, 1.0, 0.08333, 1.0, 0.1667, 1.0, 0.1667, 1.0, 0.08333, 1.0, 0.9167, 1.0, 1.0, 1.0, 1.0, 1.0, 0.9167, 1.0, 0.3333, 1.0, 0.4167, 1.0, 0.4167, 1.0, 0.3333, 1.0, 0.5833, 1.0, 0.6667, 1.0, 0.6667, 1.0, 0.5833, 1.0, 7.451e-08, 1.0, 0.08333, 1.0, 0.08333, 1.0, 7.451e-08, 1.0, 0.8333, 1.0, 0.9167, 1.0, 0.9167, 1.0, 0.8333, 1.0, 0.25, 1.0, 0.3333, 1.0, 0.3333, 1.0, 0.25, 1.0, 0.5, 1.0, 0.5833, 1.0, 0.5833, 1.0, 0.5, 1.0, 0.75, 1.0, 0.8333, 1.0, 0.8333, 1.0, 0.75, 1.0, 0.1667, 1.0, 0.25, 1.0, 0.25, 1.0, 0.1667, 1.0, 0.4167, 1.0, 0.5, 1.0, 0.5, 1.0, 0.4167, 1.0, 0.4167, 1.0, 0.5, 1.0, 0.5, 1.0, 0.4167, 1.0, 0.08333, 1.0, 0.1667, 1.0, 0.1667, 1.0, 0.08333, 1.0, 0.9167, 1.0, 1.0, 1.0, 1.0, 1.0, 0.9167, 1.0, 0.3333, 1.0, 0.4167, 1.0, 0.4167, 1.0, 0.3333, 1.0, 0.5833, 1.0, 0.6667, 1.0, 0.6667, 1.0, 0.5833, 1.0, 7.451e-08, 1.0, 0.08333, 1.0, 0.08333, 1.0, 7.451e-08, 1.0, 0.8333, 1.0, 0.9167, 1.0, 0.9167, 1.0, 0.8333, 1.0, 0.25, 1.0, 0.3333, 1.0, 0.3333, 1.0, 0.25, 1.0, 0.5, 1.0, 0.5833, 1.0, 0.5833, 1.0, 0.5, 1.0, 0.75, 1.0, 0.8333, 1.0, 0.8333, 1.0, 0.75, 1.0, 0.1667, 1.0, 0.25, 1.0, 0.25, 1.0, 0.1667, 1.0, 0.4167, 1.0, 0.5, 1.0, 0.5, 1.0, 0.4167, 1.0, 0.4167, 1.0, 0.5, 1.0, 0.5, 1.0, 0.4167, 1.0, 0.6667, 1.0, 0.75, 1.0, 0.75, 1.0, 0.6667, 1.0, 0.08333, 1.0, 0.1667, 1.0, 0.1667, 1.0, 0.08333, 1.0, 0.9167, 1.0, 1.0, 1.0, 1.0, 1.0, 0.9167, 1.0, 0.3333, 1.0, 0.4167, 1.0, 0.4167, 1.0, 0.3333, 1.0, 0.5833, 1.0, 0.6667, 1.0, 0.6667, 1.0, 0.5833, 1.0, 7.451e-08, 1.0, 0.08333, 1.0, 0.08333, 1.0, 7.451e-08, 1.0, 0.8333, 1.0, 0.9167, 1.0, 0.9167, 1.0, 0.8333, 1.0, 0.25, 1.0, 0.3333, 1.0, 0.3333, 1.0, 0.25, 1.0, 0.5, 1.0, 0.5833, 1.0, 0.5833, 1.0, 0.5, 1.0, 0.75, 1.0, 0.8333, 1.0, 0.8333, 1.0, 0.75, 1.0, 0.1667, 1.0, 0.25, 1.0, 0.25, 1.0, 0.1667, 1.0, 0.1667, 1.0, 0.25, 1.0, 0.25, 1.0, 0.1667, 1.0, 0.6667, 1.0, 0.75, 1.0, 0.75, 1.0, 0.6667, 1.0, 0.08333, 1.0, 0.1667, 1.0, 0.1667, 1.0, 0.08333, 1.0, 0.9167, 1.0, 1.0, 1.0, 1.0, 1.0, 0.9167, 1.0, 0.3333, 1.0, 0.4167, 1.0, 0.4167, 1.0, 0.3333, 1.0, 0.5833, 1.0, 0.6667, 1.0, 0.6667, 1.0, 0.5833, 1.0, 7.451e-08, 1.0, 0.08333, 1.0, 0.08333, 1.0, 7.451e-08, 1.0, 0.8333, 1.0, 0.9167, 1.0, 0.9167, 1.0, 0.8333, 1.0, 0.25, 1.0, 0.3333, 1.0, 0.3333, 1.0, 0.25, 1.0, 0.5, 1.0, 0.5833, 1.0, 0.5833, 1.0, 0.5, 1.0, 0.75, 1.0, 0.8333, 1.0, 0.8333, 1.0, 0.75, 1.0, 0.1667, 1.0, 0.25, 1.0, 0.25, 1.0, 0.1667, 1.0, 0.75, 1.0, 0.8333, 1.0, 0.8333, 1.0, 0.75, 1.0, 0.4167, 1.0, 0.5, 1.0, 0.5, 1.0, 0.4167, 1.0, 0.6667, 1.0, 0.75, 1.0, 0.75, 1.0, 0.6667, 1.0, 0.08333, 1.0, 0.1667, 1.0, 0.1667, 1.0, 0.08333, 1.0, 0.9167, 1.0, 1.0, 1.0, 1.0, 1.0, 0.9167, 1.0, 0.3333, 1.0, 0.4167, 1.0, 0.4167, 1.0, 0.3333, 1.0, 0.5833, 1.0, 0.6667, 1.0, 0.6667, 1.0, 0.5833, 1.0, 7.451e-08, 1.0, 0.08333, 1.0, 0.08333, 1.0, 7.451e-08, 1.0, 0.8333, 1.0, 0.9167, 1.0, 0.9167, 1.0, 0.8333, 1.0, 0.25, 1.0, 0.3333, 1.0, 0.3333, 1.0, 0.25, 1.0, 0.5, 1.0, 0.5833, 1.0, 0.5833, 1.0, 0.5, 1.0, 0.75, 1.0, 0.8333, 1.0, 0.8333, 1.0, 0.75, 1.0, 0.75, 1.0, 0.8333, 1.0, 0.8333, 1.0, 0.75, 1.0, 0.1667, 1.0, 0.25, 1.0, 0.25, 1.0, 0.1667, 1.0, 0.4167, 1.0, 0.5, 1.0, 0.5, 1.0, 0.4167, 1.0, 0.6667, 1.0, 0.75, 1.0, 0.75, 1.0, 0.6667, 1.0, 0.08333, 1.0, 0.1667, 1.0, 0.1667, 1.0, 0.08333, 1.0, 0.9167, 1.0, 1.0, 1.0, 1.0, 1.0, 0.9167, 1.0, 0.3333, 1.0, 0.4167, 1.0, 0.4167, 1.0, 0.3333, 1.0, 0.5833, 1.0, 0.6667, 1.0, 0.6667, 1.0, 0.5833, 1.0, 7.451e-08, 1.0, 0.08333, 1.0, 0.08333, 1.0, 7.451e-08, 1.0, 0.8333, 1.0, 0.9167, 1.0, 0.9167, 1.0, 0.8333, 1.0, 0.25, 1.0, 0.3333, 1.0, 0.3333, 1.0, 0.25, 1.0, 0.5, 1.0, 0.5833, 1.0, 0.5833, 1.0, 0.5, 1.0, 0.5, 1.0, 0.5833, 1.0, 0.5833, 1.0, 0.5, 1.0, 0.1667, 1.0, 0.25, 1.0, 0.25, 1.0, 0.1667, 1.0, 0.4167, 1.0, 0.5, 1.0, 0.5, 1.0, 0.4167, 1.0, 0.6667, 1.0, 0.75, 1.0, 0.75, 1.0, 0.6667, 1.0, 0.08333, 1.0, 0.1667, 1.0, 0.1667, 1.0, 0.08333, 1.0, 0.9167, 1.0, 1.0, 1.0, 1.0, 1.0, 0.9167, 1.0, 0.3333, 1.0, 0.4167, 1.0, 0.4167, 1.0, 0.3333, 1.0, 0.5833, 1.0, 0.6667, 1.0, 0.6667, 1.0, 0.5833, 1.0, 7.451e-08, 1.0, 0.08333, 1.0, 0.08333, 1.0, 7.451e-08, 1.0, 0.8333, 1.0, 0.9167, 1.0, 0.9167, 1.0, 0.8333, 1.0, 0.25, 1.0, 0.3333, 1.0, 0.3333, 1.0, 0.25, 1.0, 0.5, 1.0, 0.5833, 1.0, 0.5833, 1.0, 0.5, 1.0, 0.5, 1.0, 0.5833, 1.0, 0.5833, 1.0, 0.5, 1.0, 0.75, 1.0, 0.8333, 1.0, 0.8333, 1.0, 0.75, 1.0, 0.1667, 1.0, 0.25, 1.0, 0.25, 1.0, 0.1667, 1.0, 0.4167, 1.0, 0.5, 1.0, 0.5, 1.0, 0.4167, 1.0, 0.6667, 1.0, 0.75, 1.0, 0.75, 1.0, 0.6667, 1.0, 0.08333, 1.0, 0.1667, 1.0, 0.1667, 1.0, 0.08333, 1.0, 0.9167, 1.0, 1.0, 1.0, 1.0, 1.0, 0.9167, 1.0, 0.3333, 1.0, 0.4167, 1.0, 0.4167, 1.0, 0.3333, 1.0, 0.5833, 1.0, 0.6667, 1.0, 0.6667, 1.0, 0.5833, 1.0, 7.451e-08, 1.0, 0.08333, 1.0, 0.08333, 1.0, 7.451e-08, 1.0, 0.8333, 1.0, 0.9167, 1.0, 0.9167, 1.0, 0.8333, 1.0, 0.25, 1.0, 0.3333, 1.0, 0.3333, 1.0, 0.25, 1.0, 0.25, 1.0, 0.3333, 1.0, 0.3333, 1.0, 0.25, 1.0, 0.75, 1.0, 0.8333, 1.0, 0.8333, 1.0, 0.75, 1.0, 0.1667, 1.0, 0.25, 1.0, 0.25, 1.0, 0.1667, 1.0, 0.4167, 1.0, 0.5, 1.0, 0.5, 1.0, 0.4167, 1.0, 0.6667, 1.0, 0.75, 1.0, 0.75, 1.0, 0.6667, 1.0, 0.08333, 1.0, 0.1667, 1.0, 0.1667, 1.0, 0.08333, 1.0, 0.9167, 1.0, 1.0, 1.0, 1.0, 1.0, 0.9167, 1.0, 0.3333, 1.0, 0.4167, 1.0, 0.4167, 1.0, 0.3333, 1.0, 0.5833, 1.0, 0.6667, 1.0, 0.6667, 1.0, 0.5833, 1.0, 7.451e-08, 1.0, 0.08333, 1.0, 0.08333, 1.0, 7.451e-08, 1.0, 0.8333, 1.0, 0.9167, 1.0, 0.9167, 1.0, 0.8333, 1.0, 0.25, 1.0, 0.3333, 1.0, 0.3333, 1.0, 0.25, 1.0, 0.75, 1.0, 0.8333, 1.0, 0.8333, 1.0, 0.75, 1.0, 0.5, 1.0, 0.5833, 1.0, 0.5833, 1.0, 0.5, 1.0, 0.75, 1.0, 0.8333, 1.0, 0.8333, 1.0, 0.75, 1.0, 0.1667, 1.0, 0.25, 1.0, 0.25, 1.0, 0.1667, 1.0, 0.4167, 1.0, 0.5, 1.0, 0.5, 1.0, 0.4167, 1.0, 0.6667, 1.0, 0.75, 1.0, 0.75, 1.0, 0.6667, 1.0, 0.08333, 1.0, 0.1667, 1.0, 0.1667, 1.0, 0.08333, 1.0, 0.9167, 1.0, 1.0, 1.0, 1.0, 1.0, 0.9167, 1.0, 0.3333, 1.0, 0.4167, 1.0, 0.4167, 1.0, 0.3333, 1.0, 0.5833, 1.0, 0.6667, 1.0, 0.6667, 1.0, 0.5833, 1.0, 7.451e-08, 1.0, 0.08333, 1.0, 0.08333, 1.0, 7.451e-08, 1.0, 0.8333, 1.0, 0.9167, 1.0, 0.9167, 1.0, 0.8333, 1.0, 0.5, 1.0, 0.5833, 1.0, 0.5833, 1.0, 0.5, 1.0, 0.1667, 1.0, 0.25, 1.0, 0.25, 1.0, 0.1667, 1.0, 0.4167, 1.0, 0.5, 1.0, 0.5, 1.0, 0.4167, 1.0, 0.6667, 1.0, 0.75, 1.0, 0.75, 1.0, 0.6667, 1.0, 0.08333, 1.0, 0.1667, 1.0, 0.1667, 1.0, 0.08333, 1.0, 0.9167, 1.0, 1.0, 1.0, 1.0, 1.0, 0.9167, 1.0, 0.3333, 1.0, 0.4167, 1.0, 0.4167, 1.0, 0.3333, 1.0, 0.5833, 1.0, 0.6667, 1.0, 0.6667, 1.0, 0.5833, 1.0, 7.451e-08, 1.0, 0.08333, 1.0, 0.08333, 1.0, 7.451e-08, 1.0, 0.8333, 1.0, 0.9167, 1.0, 0.9167, 1.0, 0.8333, 1.0, 0.25, 1.0, 0.3333, 1.0, 0.3333, 1.0, 0.25, 1.0, 0.5, 1.0, 0.5833, 1.0, 0.5833, 1.0, 0.5, 1.0, 0.5, 1.0, 0.5833, 1.0, 0.5833, 1.0, 0.5, 1.0, 0.75, 1.0, 0.8333, 1.0, 0.8333, 1.0, 0.75, 1.0, 0.1667, 1.0, 0.25, 1.0, 0.25, 1.0, 0.1667, 1.0, 0.4167, 1.0, 0.5, 1.0, 0.5, 1.0, 0.4167, 1.0, 0.6667, 1.0, 0.75, 1.0, 0.75, 1.0, 0.6667, 1.0, 0.08333, 1.0, 0.1667, 1.0, 0.1667, 1.0, 0.08333, 1.0, 0.9167, 1.0, 1.0, 1.0, 1.0, 1.0, 0.9167, 1.0, 0.3333, 1.0, 0.4167, 1.0, 0.4167, 1.0, 0.3333, 1.0, 0.5833, 1.0, 0.6667, 1.0, 0.6667, 1.0, 0.5833, 1.0, 7.451e-08, 1.0, 0.08333, 1.0, 0.08333, 1.0, 7.451e-08, 1.0, 0.8333, 1.0, 0.9167, 1.0, 0.9167, 1.0, 0.8333, 1.0, 0.25, 1.0, 0.3333, 1.0, 0.3333, 1.0, 0.25, 1.0, 0.75, 1.0, 0.8333, 1.0, 0.8333, 1.0, 0.75, 1.0, 0.1667, 1.0, 0.25, 1.0, 0.25, 1.0, 0.1667, 1.0, 0.4167, 1.0, 0.5, 1.0, 0.5, 1.0, 0.4167, 1.0, 0.6667, 1.0, 0.75, 1.0, 0.75, 1.0, 0.6667, 1.0, 0.08333, 1.0, 0.1667, 1.0, 0.1667, 1.0, 0.08333, 1.0, 0.9167, 1.0, 1.0, 1.0, 1.0, 1.0, 0.9167, 1.0, 0.3333, 1.0, 0.4167, 1.0, 0.4167, 1.0, 0.3333, 1.0, 0.5833, 1.0, 0.6667, 1.0, 0.6667, 1.0, 0.5833, 1.0, 7.451e-08, 1.0, 0.08333, 1.0, 0.08333, 1.0, 7.451e-08, 1.0, 0.8333, 1.0, 0.9167, 1.0, 0.9167, 1.0, 0.8333, 1.0, 0.25, 1.0, 0.3333, 1.0, 0.3333, 1.0, 0.25, 1.0, 0.3333, 1.0, 0.4167, 1.0, 0.4167, 1.0, 0.3333, 1.0, 0.4167, 1.0, 0.5, 1.0, 0.5, 1.0, 0.4167, 1.0, 0.5, 1.0, 0.5833, 1.0, 0.5833, 1.0, 0.5, 1.0, 0.5833, 1.0, 0.6667, 1.0, 0.6667, 1.0, 0.5833, 1.0, 0.6667, 1.0, 0.75, 1.0, 0.75, 1.0, 0.6667, 1.0, 7.451e-08, 1.0, 0.08333, 1.0, 0.08333, 1.0, 7.451e-08, 1.0, 0.9167, 1.0, 1.0, 1.0, 1.0, 1.0, 0.9167, 1.0, 0.75, 1.0, 0.8333, 1.0, 0.8333, 1.0, 0.75, 1.0, 0.08333, 1.0, 0.1667, 1.0, 0.1667, 1.0, 0.08333, 1.0, 0.8333, 1.0, 0.9167, 1.0, 0.9167, 1.0, 0.8333, 1.0, 0.1667, 1.0, 0.25, 1.0, 0.25, 1.0, 0.1667, 1.0, 0.25, 1.0, 0.3333, 1.0, 0.3333, 1.0, 0.25, 1.0, 0.75, 1.0, 0.6667, 1.0, 0.6667, 1.0, 0.75, 1.0, 0.1667, 1.0, 0.25, 1.0, 0.25, 1.0, 0.1667, 1.0, 0.5, 1.0, 0.5833, 1.0, 0.5833, 1.0, 0.5, 1.0, 0.08333, 1.0, 7.451e-08, 1.0, 7.451e-08, 1.0, 0.08333, 1.0, 0.8333, 1.0, 0.9167, 1.0, 0.9167, 1.0, 0.8333, 1.0, 0.4167, 1.0, 0.5, 1.0, 0.5, 1.0, 0.4167, 1.0, 1.0, 1.0, 0.9167, 1.0, 0.9167, 1.0, 1.0, 1.0, 0.08333, 1.0, 0.1667, 1.0, 0.1667, 1.0, 0.08333, 1.0, 0.3333, 1.0, 0.4167, 1.0, 0.4167, 1.0, 0.3333, 1.0, 0.8333, 1.0, 0.75, 1.0, 0.75, 1.0, 0.8333, 1.0, 0.75, 1.0, 0.8333, 1.0, 0.8333, 1.0, 0.75, 1.0, 0.4167, 1.0, 0.3333, 1.0, 0.3333, 1.0, 0.4167, 1.0, 0.8333, 1.0, 0.9167, 1.0, 0.9167, 1.0, 0.8333, 1.0, 0.1667, 1.0, 0.25, 1.0, 0.25, 1.0, 0.1667, 1.0, 0.08333, 1.0, 0.1667, 1.0, 0.1667, 1.0, 0.08333, 1.0, 0.75, 1.0, 0.8333, 1.0, 0.8333, 1.0, 0.75, 1.0, 0.6667, 1.0, 0.75, 1.0, 0.75, 1.0, 0.6667, 1.0, 0.5833, 1.0, 0.6667, 1.0, 0.6667, 1.0, 0.5833, 1.0, 0.3333, 1.0, 0.4167, 1.0, 0.4167, 1.0, 0.3333, 1.0, 0.4167, 1.0, 0.4167, 1.0, 0.5, 1.0, 0.5, 1.0, 0.5, 1.0, 0.5833, 1.0, 0.5833, 1.0, 0.5, 1.0, 0.4167, 1.0, 0.5, 1.0, 0.5, 1.0, 0.4167, 1.0, 7.451e-08, 1.0, 0.08333, 1.0, 0.08333, 1.0, 7.451e-08, 1.0, 0.08333, 1.0, 0.08333, 1.0, 0.1667, 1.0, 0.1667, 1.0, 0.3333, 1.0, 0.25, 1.0, 0.25, 1.0, 0.3333, 1.0, 0.25, 1.0, 0.1667, 1.0, 0.1667, 1.0, 0.25, 1.0, 0.9167, 1.0, 0.8333, 1.0, 0.8333, 1.0, 0.9167, 1.0, 0.1667, 1.0, 0.08333, 1.0, 0.08333, 1.0, 0.1667, 1.0, 0.8333, 1.0, 0.75, 1.0, 0.75, 1.0, 0.8333, 1.0, 1.0, 1.0, 0.9167, 1.0, 0.9167, 1.0, 1.0, 1.0, 0.08333, 1.0, 7.451e-08, 1.0, 7.451e-08, 1.0, 0.08333, 1.0, 0.75, 1.0, 0.6667, 1.0, 0.6667, 1.0, 0.75, 1.0, 0.6667, 1.0, 0.5833, 1.0, 0.5833, 1.0, 0.6667, 1.0, 0.5833, 1.0, 0.5, 1.0, 0.5, 1.0, 0.5833, 1.0, 0.5, 1.0, 0.4167, 1.0, 0.4167, 1.0, 0.5, 1.0, 0.4167, 1.0, 0.3333, 1.0, 0.3333, 1.0, 0.4167, 1.0, 0.4167, 1.0, 0.5, 1.0, 0.5, 1.0, 0.4167, 1.0, 7.451e-08, 1.0, 0.08333, 1.0, 0.08333, 1.0, 7.451e-08, 1.0, 0.5, 1.0, 0.5833, 1.0, 0.5833, 1.0, 0.5, 1.0, 0.3333, 1.0, 0.4167, 1.0, 0.4167, 1.0, 0.3333, 1.0, 0.5833, 1.0, 0.6667, 1.0, 0.6667, 1.0, 0.5833, 1.0, 0.6667, 1.0, 0.75, 1.0, 0.75, 1.0, 0.6667, 1.0, 0.75, 1.0, 0.8333, 1.0, 0.8333, 1.0, 0.75, 1.0, 0.08333, 1.0, 0.1667, 1.0, 0.1667, 1.0, 0.08333, 1.0, 0.1667, 1.0, 0.25, 1.0, 0.25, 1.0, 0.1667, 1.0, 0.8333, 1.0, 0.9167, 1.0, 0.9167, 1.0, 0.8333, 1.0, 0.9167, 1.0, 1.0, 1.0, 1.0, 1.0, 0.9167, 1.0, 0.25, 1.0, 0.3333, 1.0, 0.3333, 1.0, 0.25, 1.0, 0.3333, 1.0, 0.4167, 1.0, 0.4167, 1.0, 0.3333, 1.0, 0.4167, 1.0, 0.5, 1.0, 0.5, 1.0, 0.4167, 1.0, 0.5, 1.0, 0.5833, 1.0, 0.5833, 1.0, 0.5, 1.0, 0.5833, 1.0, 0.6667, 1.0, 0.6667, 1.0, 0.5833, 1.0, 0.6667, 1.0, 0.75, 1.0, 0.75, 1.0, 0.6667, 1.0, 7.451e-08, 1.0, 0.08333, 1.0, 0.08333, 1.0, 7.451e-08, 1.0, 0.9167, 1.0, 1.0, 1.0, 1.0, 1.0, 0.9167, 1.0, 0.75, 1.0, 0.8333, 1.0, 0.8333, 1.0, 0.75, 1.0, 0.08333, 1.0, 0.1667, 1.0, 0.1667, 1.0, 0.08333, 1.0, 0.8333, 1.0, 0.9167, 1.0, 0.9167, 1.0, 0.8333, 1.0, 0.1667, 1.0, 0.25, 1.0, 0.25, 1.0, 0.1667, 1.0, 0.25, 1.0, 0.3333, 1.0, 0.3333, 1.0, 0.25, 1.0, 0.25, 1.0, 0.3333, 1.0, 0.3333, 1.0, 0.25, 1.0, 0.1667, 1.0, 0.25, 1.0, 0.25, 1.0, 0.1667, 1.0, 0.8333, 1.0, 0.9167, 1.0, 0.9167, 1.0, 0.8333, 1.0, 0.08333, 1.0, 0.1667, 1.0, 0.1667, 1.0, 0.08333, 1.0, 0.75, 1.0, 0.8333, 1.0, 0.8333, 1.0, 0.75, 1.0, 0.9167, 1.0, 1.0, 1.0, 1.0, 1.0, 0.9167, 1.0, 7.451e-08, 1.0, 0.08333, 1.0, 0.08333, 1.0, 7.451e-08, 1.0, 0.6667, 1.0, 0.75, 1.0, 0.75, 1.0, 0.6667, 1.0, 0.5833, 1.0, 0.6667, 1.0, 0.6667, 1.0, 0.5833, 1.0, 0.5, 1.0, 0.5833, 1.0, 0.5833, 1.0, 0.5, 1.0, 0.4167, 1.0, 0.5, 1.0, 0.5, 1.0, 0.4167, 1.0, 0.3333, 1.0, 0.4167, 1.0, 0.4167, 1.0, 0.3333, 1.0, 0.5833, 1.0, 0.6667, 1.0, 0.6667, 1.0, 0.5833, 1.0, 0.3333, 1.0, 0.25, 1.0, 0.25, 1.0, 0.3333, 1.0, 0.25, 1.0, 0.3333, 1.0, 0.3333, 1.0, 0.25, 1.0, 0.6667, 1.0, 0.5833, 1.0, 0.5833, 1.0, 0.6667, 1.0, 0.6667, 1.0, 0.75, 1.0, 0.75, 1.0, 0.6667, 1.0, 0.25, 1.0, 0.1667, 1.0, 0.1667, 1.0, 0.25, 1.0, 0.5833, 1.0, 0.5, 1.0, 0.5, 1.0, 0.5833, 1.0, 7.451e-08, 1.0, 0.08333, 1.0, 0.08333, 1.0, 7.451e-08, 1.0, 0.9167, 1.0, 0.8333, 1.0, 0.8333, 1.0, 0.9167, 1.0, 0.5, 1.0, 0.4167, 1.0, 0.4167, 1.0, 0.5, 1.0, 0.9167, 1.0, 1.0, 1.0, 1.0, 1.0, 0.9167, 1.0, 0.1667, 1.0, 0.08333, 1.0, 0.08333, 1.0, 0.1667, 1.0])
me_cylinder_002.materials.append(mat_material_005)
me_cylinder_002.materials.append(mat_material_004)
me_cylinder_002.use_remesh_fix_poles = True
me_cylinder_002.use_remesh_preserve_attributes = False
me_cylinder_002.use_mirror_vertex_groups = False
me_cylinder_002.update()
me_cylinder_003 = bpy.data.meshes.new('Cylinder.003')
me_cylinder_003.from_pydata([(0.0, 1.0, -1.0), (0.0, 1.0, -0.05934), (0.5, 0.866, -1.0), (0.5, 0.866, -0.05934), (0.866, 0.5, -1.0), (0.866, 0.5, -0.05934), (1.0, -4.371e-08, -1.0), (1.0, -4.371e-08, -0.05934), (0.866, -0.5, -1.0), (0.866, -0.5, -0.05934), (0.5, -0.866, -1.0), (0.5, -0.866, -0.05934), (1.51e-07, -1.0, -1.0), (1.51e-07, -1.0, -0.05934), (-0.5, -0.866, -1.0), (-0.5, -0.866, -0.05934), (-0.866, -0.5, -1.0), (-0.866, -0.5, -0.05934), (-1.0, -4.649e-07, -1.0), (-1.0, -4.649e-07, -0.05934), (-0.866, 0.5, -1.0), (-0.866, 0.5, -0.05934), (-0.5, 0.866, -1.0), (-0.5, 0.866, -0.05934), (-8.349e-09, 0.7923, 0.05467), (0.3962, 0.6862, 0.05467), (0.6862, 0.3962, 0.05467), (0.7923, -6.302e-08, 0.05467), (0.6862, -0.3962, 0.05467), (0.3962, -0.6862, 0.05467), (1.113e-07, -0.7923, 0.05467), (-0.3962, -0.6862, 0.05467), (-0.6862, -0.3962, 0.05467), (-0.7923, -3.967e-07, 0.05467), (-0.6862, 0.3962, 0.05467), (-0.3962, 0.6862, 0.05467)], [], [(0, 1, 3, 2), (2, 3, 5, 4), (4, 5, 7, 6), (6, 7, 9, 8), (8, 9, 11, 10), (10, 11, 13, 12), (12, 13, 15, 14), (14, 15, 17, 16), (16, 17, 19, 18), (18, 19, 21, 20), (13, 11, 29, 30), (20, 21, 23, 22), (22, 23, 1, 0), (0, 2, 4, 6, 8, 10, 12, 14, 16, 18, 20, 22), (25, 24, 35, 34, 33, 32, 31, 30, 29, 28, 27, 26), (11, 9, 28, 29), (9, 7, 27, 28), (1, 23, 35, 24), (3, 1, 24, 25), (7, 5, 26, 27), (23, 21, 34, 35), (5, 3, 25, 26), (21, 19, 33, 34), (19, 17, 32, 33), (17, 15, 31, 32), (15, 13, 30, 31)])
_uv = me_cylinder_003.uv_layers.new(name='UVMap')
_uv.uv.foreach_set('vector', [1.0, 0.5, 1.0, 1.0, 0.9167, 1.0, 0.9167, 0.5, 0.9167, 0.5, 0.9167, 1.0, 0.8333, 1.0, 0.8333, 0.5, 0.8333, 0.5, 0.8333, 1.0, 0.75, 1.0, 0.75, 0.5, 0.75, 0.5, 0.75, 1.0, 0.6667, 1.0, 0.6667, 0.5, 0.6667, 0.5, 0.6667, 1.0, 0.5833, 1.0, 0.5833, 0.5, 0.5833, 0.5, 0.5833, 1.0, 0.5, 1.0, 0.5, 0.5, 0.5, 0.5, 0.5, 1.0, 0.4167, 1.0, 0.4167, 0.5, 0.4167, 0.5, 0.4167, 1.0, 0.3333, 1.0, 0.3333, 0.5, 0.3333, 0.5, 0.3333, 1.0, 0.25, 1.0, 0.25, 0.5, 0.25, 0.5, 0.25, 1.0, 0.1667, 1.0, 0.1667, 0.5, 0.5, 1.0, 0.5833, 1.0, 0.5833, 1.0, 0.5, 1.0, 0.1667, 0.5, 0.1667, 1.0, 0.08333, 1.0, 0.08333, 0.5, 0.08333, 0.5, 0.08333, 1.0, 7.451e-08, 1.0, 7.451e-08, 0.5, 0.75, 0.49, 0.87, 0.4578, 0.9578, 0.37, 0.99, 0.25, 0.9578, 0.13, 0.87, 0.04215, 0.75, 0.01, 0.63, 0.04215, 0.5422, 0.13, 0.51, 0.25, 0.5422, 0.37, 0.63, 0.4578, 0.37, 0.4578, 0.25, 0.49, 0.13, 0.4578, 0.04215, 0.37, 0.01, 0.25, 0.04215, 0.13, 0.13, 0.04215, 0.25, 0.01, 0.37, 0.04215, 0.4578, 0.13, 0.49, 0.25, 0.4578, 0.37, 0.5833, 1.0, 0.6667, 1.0, 0.6667, 1.0, 0.5833, 1.0, 0.6667, 1.0, 0.75, 1.0, 0.75, 1.0, 0.6667, 1.0, 7.451e-08, 1.0, 0.08333, 1.0, 0.08333, 1.0, 7.451e-08, 1.0, 0.9167, 1.0, 1.0, 1.0, 1.0, 1.0, 0.9167, 1.0, 0.75, 1.0, 0.8333, 1.0, 0.8333, 1.0, 0.75, 1.0, 0.08333, 1.0, 0.1667, 1.0, 0.1667, 1.0, 0.08333, 1.0, 0.8333, 1.0, 0.9167, 1.0, 0.9167, 1.0, 0.8333, 1.0, 0.1667, 1.0, 0.25, 1.0, 0.25, 1.0, 0.1667, 1.0, 0.25, 1.0, 0.3333, 1.0, 0.3333, 1.0, 0.25, 1.0, 0.3333, 1.0, 0.4167, 1.0, 0.4167, 1.0, 0.3333, 1.0, 0.4167, 1.0, 0.5, 1.0, 0.5, 1.0, 0.4167, 1.0])
me_cylinder_003.materials.append(mat_material_006)
me_cylinder_003.use_remesh_fix_poles = True
me_cylinder_003.use_remesh_preserve_attributes = False
me_cylinder_003.use_mirror_vertex_groups = False
me_cylinder_003.update()
me_plane_001 = bpy.data.meshes.new('Plane.001')
me_plane_001.from_pydata([(-1.0, -1.0, 0.0), (1.0, -1.0, 0.0), (-1.0, 1.0, 0.0), (1.0, 1.0, 0.0)], [], [(0, 1, 3, 2)])
_uv = me_plane_001.uv_layers.new(name='UVMap')
_uv.uv.foreach_set('vector', [0.0, 0.0, 1.0, 0.0, 1.0, 1.0, 0.0, 1.0])
me_plane_001.materials.append(mat_material_007)
me_plane_001.use_remesh_fix_poles = True
me_plane_001.use_remesh_preserve_attributes = False
me_plane_001.use_mirror_vertex_groups = False
me_plane_001.update()

# ---- objects
ob_camera = bpy.data.objects.new('Camera', cam_camera)
ob_cylinder = bpy.data.objects.new('Cylinder', me_cylinder)
ob_cylinder_001 = bpy.data.objects.new('Cylinder.001', me_cylinder_001)
ob_cylinder_002 = bpy.data.objects.new('Cylinder.002', me_cylinder_002)
ob_cylinder_003 = bpy.data.objects.new('Cylinder.003', me_cylinder_003)
ob_plane_001 = bpy.data.objects.new('Plane.001', me_plane_001)

# ---- transforms, parenting, visibility, modifiers, constraints
ob_camera.location = (7.899, -7.553, 7.41)
ob_camera.rotation_euler = (1.186, -1.578e-08, 0.5915)
ob_camera.lock_rotations_4d = False
ob_camera.empty_display_type = 'ARROWS'
ob_camera.color = (0.0, 0.0, 0.0, 0.0)
ob_camera.display_type = 'WIRE'
ob_camera.lineart.crease_threshold = 0.0
ob_cylinder.location = (3.508, 0.0, 2.67)
ob_cylinder.scale = (0.3296, 0.3296, 0.3296)
ob_cylinder.lineart.crease_threshold = 0.0
ob_cylinder_001.location = (3.508, 0.0, 5.295)
ob_cylinder_001.scale = (0.2386, 0.2386, 0.2386)
ob_cylinder_001.lineart.crease_threshold = 0.0
ob_cylinder_002.location = (1.758, 0.0, 2.67)
ob_cylinder_002.scale = (0.3296, 0.3296, 0.3296)
ob_cylinder_002.lineart.crease_threshold = 0.0
ob_cylinder_003.location = (1.756, 0.0, 5.295)
ob_cylinder_003.scale = (0.2386, 0.2386, 0.2386)
ob_cylinder_003.lineart.crease_threshold = 0.0
ob_plane_001.location = (2.746, 0.0, 11.82)
ob_plane_001.scale = (-31.6, -31.6, -31.6)
ob_plane_001.lineart.crease_threshold = 0.0

# ---- collection membership
col_collection.objects.link(ob_camera)
col_collection.objects.link(ob_cylinder)
col_collection.objects.link(ob_cylinder_001)
col_collection.objects.link(ob_cylinder_002)
col_collection.objects.link(ob_cylinder_003)
col_collection.objects.link(ob_plane_001)

# ---- scene / render settings (as saved in the file)
scene.camera = ob_camera
scene.frame_start = 1; scene.frame_end = 250; scene.frame_set(1)
scene.render.engine = 'CYCLES'
scene.cycles.use_denoising = False
scene.cycles.samples = 128
scene.cycles.sampling_pattern = 'TABULATED_SOBOL'
scene.cycles.use_adaptive_sampling = False
scene.cycles.use_light_tree = False
scene.view_settings.view_transform = 'Filmic'
bpy.context.view_layer.update()
